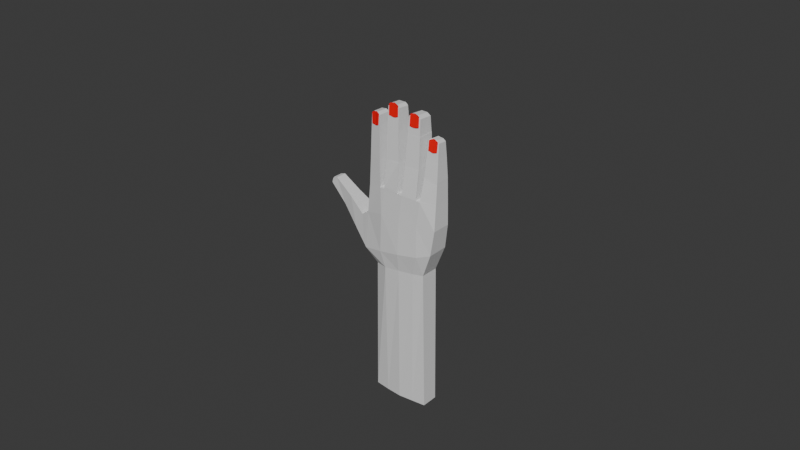 # Source: max-is-hand.blend  (saved by Blender 5.0.119; exported with 4.5.12 LTS)
import bpy
from mathutils import Matrix  # noqa: F401  (used for matrix-valued properties, if any)

bpy.ops.wm.read_factory_settings(use_empty=True)
scene = bpy.context.scene
scene.name = 'Scene'

# ---- collections
col_collection = bpy.data.collections.new('Collection'); scene.collection.children.link(col_collection)
col_wgts_rig = bpy.data.collections.new('WGTS_rig'); col_collection.children.link(col_wgts_rig)
col_wgts_rig.hide_render = True
col_wgts_rig.hide_viewport = True

# ---- materials (node trees are filled in below, after node groups)
mat_material = bpy.data.materials.new('Material')
mat_material.alpha_threshold = 0.0
mat_material.use_backface_culling_lightprobe_volume = False
mat_material.roughness = 0.5
mat_material.line_color = (0.0, 0.0, 0.0, 1.0)
mat_material_001 = bpy.data.materials.new('Material.001')
mat_material_002 = bpy.data.materials.new('Material.002')
mat_material_003 = bpy.data.materials.new('Material.003')
mat_material_004 = bpy.data.materials.new('Material.004')
mat_material_005 = bpy.data.materials.new('Material.005')

# ---- material node trees
mat_material.use_nodes = True; mat_material.node_tree.nodes.clear()
_N = mat_material.node_tree.nodes; _L = mat_material.node_tree.links
n0 = _N.new('ShaderNodeOutputMaterial'); n0.name = 'Material Output'; n0.location = (200, 100)
n1 = _N.new('ShaderNodeBsdfPrincipled'); n1.name = 'Principled BSDF'; n1.location = (-200, 100)
_L.new(n1.outputs[0], n0.inputs[0])
n0.is_active_output = True
mat_material_001.use_nodes = True; mat_material_001.node_tree.nodes.clear()
_N = mat_material_001.node_tree.nodes; _L = mat_material_001.node_tree.links
n0 = _N.new('ShaderNodeBsdfPrincipled'); n0.name = 'Principled BSDF'; n0.location = (-200, 100)
n0.inputs[0].default_value = (1.0, 0.0, 0.006051, 1.0)
n1 = _N.new('ShaderNodeOutputMaterial'); n1.name = 'Material Output'; n1.location = (200, 100)
_L.new(n0.outputs[0], n1.inputs[0])
n1.is_active_output = True
mat_material_002.use_nodes = True; mat_material_002.node_tree.nodes.clear()
_N = mat_material_002.node_tree.nodes; _L = mat_material_002.node_tree.links
n0 = _N.new('ShaderNodeBsdfPrincipled'); n0.name = 'Principled BSDF'; n0.location = (-200, 100)
n0.inputs[0].default_value = (1.0, 0.0, 0.006051, 1.0)
n1 = _N.new('ShaderNodeOutputMaterial'); n1.name = 'Material Output'; n1.location = (200, 100)
_L.new(n0.outputs[0], n1.inputs[0])
n1.is_active_output = True
mat_material_003.use_nodes = True; mat_material_003.node_tree.nodes.clear()
_N = mat_material_003.node_tree.nodes; _L = mat_material_003.node_tree.links
n0 = _N.new('ShaderNodeBsdfPrincipled'); n0.name = 'Principled BSDF'; n0.location = (-200, 100)
n0.inputs[0].default_value = (1.0, 0.0, 0.006051, 1.0)
n1 = _N.new('ShaderNodeOutputMaterial'); n1.name = 'Material Output'; n1.location = (200, 100)
_L.new(n0.outputs[0], n1.inputs[0])
n1.is_active_output = True
mat_material_004.use_nodes = True; mat_material_004.node_tree.nodes.clear()
_N = mat_material_004.node_tree.nodes; _L = mat_material_004.node_tree.links
n0 = _N.new('ShaderNodeBsdfPrincipled'); n0.name = 'Principled BSDF'; n0.location = (-200, 100)
n0.inputs[0].default_value = (1.0, 0.0, 0.006051, 1.0)
n1 = _N.new('ShaderNodeOutputMaterial'); n1.name = 'Material Output'; n1.location = (200, 100)
_L.new(n0.outputs[0], n1.inputs[0])
n1.is_active_output = True
mat_material_005.use_nodes = True; mat_material_005.node_tree.nodes.clear()
_N = mat_material_005.node_tree.nodes; _L = mat_material_005.node_tree.links
n0 = _N.new('ShaderNodeBsdfPrincipled'); n0.name = 'Principled BSDF'; n0.location = (-200, 100)
n0.inputs[0].default_value = (1.0, 0.0, 0.006051, 1.0)
n1 = _N.new('ShaderNodeOutputMaterial'); n1.name = 'Material Output'; n1.location = (200, 100)
_L.new(n0.outputs[0], n1.inputs[0])
n1.is_active_output = True

# ---- world
world_world = bpy.data.worlds.new('World'); scene.world = world_world
world_world.use_nodes = True; world_world.node_tree.nodes.clear()
_N = world_world.node_tree.nodes; _L = world_world.node_tree.links
n0 = _N.new('ShaderNodeOutputWorld'); n0.name = 'World Output'; n0.location = (200, 100)
n1 = _N.new('ShaderNodeBackground'); n1.name = 'Background'; n1.location = (-200, 100)
n1.inputs[0].default_value = (0.05088, 0.05088, 0.05088, 1.0)
_L.new(n1.outputs[0], n0.inputs[0])
n0.is_active_output = True
world_world.color = (0.05088, 0.05088, 0.05088)
world_world.sun_shadow_jitter_overblur = 0.0

# ---- meshes
me_cube = bpy.data.meshes.new('Cube')
me_cube.from_pydata([(1.3, 0.2069, 0.8611), (0.9429, 0.238, -1.096), (1.3, -0.2543, 0.851), (0.9429, -0.2603, -1.096), (-0.7344, 0.2218, 0.8753), (-0.5131, 0.2803, -1.234), (-0.7344, -0.2543, 0.8652), (-0.5131, -0.2493, -1.234), (0.9946, 0.2373, -4.94), (0.9946, -0.22, -4.94), (-0.5748, 0.2373, -4.919), (-0.5748, -0.22, -4.919), (1.209, 0.2505, -0.4171), (-0.8211, -0.3396, -0.8676), (1.214, -0.3334, -0.4255), (-0.8178, 0.3408, -0.8652), (-0.7722, -0.2965, 0.1167), (1.315, 0.204, 0.249), (1.315, -0.3157, 0.249), (-0.7722, 0.3022, 0.1167), (-1.498, 0.2069, 0.3259), (-1.717, 0.203, -0.007648), (-1.717, -0.1053, -0.007648), (-1.498, -0.1583, 0.3259), (-1.006, -0.2488, -0.02786), (-1.194, -0.2427, -0.5176), (-1.194, 0.2913, -0.5176), (-1.006, 0.2913, -0.02786), (-0.1674, 0.3575, -1.192), (-0.1918, -0.3562, 0.9425), (-0.1674, -0.3723, -1.192), (-0.1918, 0.2449, 0.9525), (-0.1751, 0.2908, -4.924), (-0.1751, -0.2736, -4.924), (-0.2723, 0.3561, -0.7437), (-0.2768, -0.4311, -0.7542), (-0.2333, 0.3311, 0.266), (-0.2464, -0.4208, 0.2722), (0.2525, -0.3628, -1.15), (0.3811, 0.2186, 0.9608), (0.2353, -0.3029, -4.93), (0.2839, 0.3626, -0.6419), (0.2982, 0.2532, 0.2694), (0.2525, 0.3938, -1.15), (0.3811, -0.3997, 0.9508), (0.2353, 0.3202, -4.93), (0.2876, -0.4544, -0.658), (0.3099, -0.4239, 0.2687), (0.6578, -0.3125, -1.127), (0.9048, 0.2219, 0.9279), (0.6312, -0.2622, -4.935), (0.8293, 0.3074, -0.5538), (0.8225, 0.2213, 0.2579), (0.6578, 0.3435, -1.127), (0.9048, -0.368, 0.9178), (0.6312, 0.2795, -4.935), (0.8351, -0.4083, -0.569), (0.8182, -0.3878, 0.2538), (0.2292, -0.3957, 0.9525), (0.2292, 0.2146, 0.9626), (-0.3282, -0.3418, 0.9333), (-0.3282, 0.241, 0.9434), (0.7901, -0.3745, 0.9302), (0.7901, 0.2284, 0.9403), (-0.388, 0.2201, 1.639), (-0.388, -0.2908, 1.633), (-0.7321, -0.2141, 1.596), (-0.7321, 0.2107, 1.602), (-0.428, 0.1988, 2.249), (-0.428, -0.2401, 2.246), (-0.7368, -0.1742, 2.223), (-0.7368, 0.1992, 2.226), (-0.1751, -0.2528, 2.503), (-0.1751, 0.1581, 2.506), (0.1575, 0.1565, 2.511), (0.1424, -0.2317, 2.508), (-0.1775, -0.2877, 1.704), (0.1861, 0.201, 1.724), (0.1711, -0.2658, 1.717), (-0.1775, 0.2033, 1.711), (0.441, -0.2518, 2.484), (0.4583, 0.218, 2.486), (0.7818, 0.2143, 2.484), (0.7818, -0.2213, 2.481), (0.4268, 0.2368, 1.715), (0.7907, 0.222, 1.694), (0.7907, -0.27, 1.688), (0.4094, -0.3075, 1.709), (0.9585, 0.1807, 2.03), (1.273, 0.1648, 1.992), (0.9585, -0.1947, 2.027), (1.273, -0.1633, 1.989), (1.292, 0.1923, 1.479), (1.292, -0.2083, 1.472), (0.942, 0.2013, 1.531), (0.942, -0.25, 1.524), (-0.4589, -0.2029, 2.72), (-0.5314, -0.1598, 2.776), (-0.6685, -0.1287, 2.761), (-0.738, -0.1451, 2.68), (-0.6685, 0.1368, 2.754), (-0.738, 0.1615, 2.674), (-0.5314, 0.132, 2.769), (-0.4589, 0.1538, 2.714), (0.1327, -0.2072, 3.037), (0.07975, -0.1915, 3.112), (-0.1053, -0.2047, 3.111), (-0.1581, -0.2275, 3.036), (-0.1053, 0.09626, 3.094), (-0.1581, 0.1161, 3.019), (0.09345, 0.09549, 3.095), (0.1478, 0.1149, 3.021), (0.7704, -0.1964, 2.92), (0.6955, -0.1741, 2.997), (0.5196, -0.1883, 3.004), (0.4609, -0.2232, 2.94), (0.5346, 0.1453, 2.985), (0.4783, 0.1737, 2.921), (0.6955, 0.1468, 2.979), (0.7704, 0.1758, 2.901), (1.262, 0.1246, 2.413), (1.203, 0.1072, 2.475), (1.203, -0.1081, 2.491), (1.262, -0.1273, 2.43), (0.9762, 0.1461, 2.438), (1.049, 0.1205, 2.489), (1.049, -0.1214, 2.506), (0.9762, -0.1506, 2.455), (-2.054, 0.1367, 0.6327), (-1.95, 0.1666, 0.6515), (-2.121, 0.1661, 0.4692), (-2.105, 0.1327, 0.5713), (-2.121, -0.1236, 0.4692), (-2.105, -0.1054, 0.5713), (-1.95, -0.1298, 0.6515), (-2.054, -0.1015, 0.6327), (-0.1335, -0.2203, 2.819), (-0.1326, -0.2465, 2.82), (-0.1318, -0.2091, 3.084), (-0.1309, -0.2384, 3.092), (0.1227, -0.2102, 2.82), (0.1234, -0.2309, 2.821), (0.1175, -0.1994, 3.093), (0.1183, -0.2242, 3.1), (-0.09039, -0.2048, 3.118), (-0.08974, -0.2292, 3.131), (-0.06719, -0.2179, 2.809), (-0.06624, -0.2434, 2.807), (0.001645, -0.2263, 3.152), (-0.001113, -0.2154, 2.793), (0.006123, -0.2023, 3.149), (-0.0001989, -0.2397, 2.79), (0.05576, -0.224, 3.138), (0.05787, -0.2128, 2.8), (0.0551, -0.1996, 3.125), (0.05881, -0.2384, 2.799), (-0.6904, -0.1599, 2.455), (-0.6989, -0.1857, 2.452), (-0.7045, -0.1455, 2.716), (-0.7103, -0.1743, 2.724), (-0.4787, -0.2041, 2.462), (-0.4824, -0.2245, 2.463), (-0.4728, -0.1903, 2.733), (-0.4777, -0.2145, 2.74), (-0.6501, -0.1521, 2.756), (-0.6554, -0.1759, 2.769), (-0.6316, -0.1703, 2.448), (-0.6361, -0.1955, 2.446), (-0.5802, -0.1883, 2.785), (-0.5658, -0.1822, 2.435), (-0.5705, -0.1659, 2.783), (-0.57, -0.2061, 2.433), (-0.5407, -0.2004, 2.775), (-0.53, -0.1931, 2.446), (-0.5354, -0.1766, 2.762), (-0.5345, -0.2184, 2.445), (0.4924, -0.2248, 2.709), (0.4934, -0.2509, 2.711), (0.4981, -0.2076, 2.983), (0.4991, -0.2367, 2.991), (0.738, -0.2147, 2.708), (0.7387, -0.2354, 2.71), (0.7365, -0.1978, 2.973), (0.7374, -0.2224, 2.98), (0.5327, -0.2025, 3.006), (0.5336, -0.2266, 3.02), (0.5289, -0.2225, 2.696), (0.5299, -0.2482, 2.695), (0.606, -0.2232, 3.033), (0.5964, -0.2205, 2.685), (0.6104, -0.1993, 3.029), (0.5973, -0.2448, 2.684), (0.6767, -0.2213, 3.022), (0.6639, -0.2178, 2.695), (0.6758, -0.1972, 3.008), (0.6648, -0.2434, 2.694), (0.9956, -0.1619, 2.206), (0.9965, -0.1866, 2.208), (1.001, -0.1389, 2.455), (1.002, -0.1662, 2.464), (1.228, -0.1525, 2.201), (1.229, -0.1721, 2.203), (1.236, -0.1296, 2.454), (1.237, -0.1527, 2.462), (1.066, -0.1333, 2.486), (1.066, -0.1557, 2.499), (1.064, -0.1601, 2.195), (1.065, -0.1843, 2.194), (1.117, -0.152, 2.518), (1.107, -0.1587, 2.178), (1.121, -0.1296, 2.514), (1.108, -0.1816, 2.177), (1.179, -0.1506, 2.503), (1.167, -0.1559, 2.185), (1.178, -0.1282, 2.489), (1.168, -0.1801, 2.185), (-1.947, 0.1522, 0.2641), (-1.967, 0.152, 0.2471), (-2.117, 0.1457, 0.467), (-2.144, 0.1452, 0.4531), (-1.932, -0.08977, 0.2532), (-1.948, -0.08997, 0.2398), (-2.113, -0.1042, 0.4666), (-2.136, -0.1045, 0.4549), (-2.133, 0.09443, 0.4893), (-2.16, 0.09389, 0.4826), (-1.935, 0.09767, 0.2525), (-1.953, 0.09749, 0.2342), (-2.171, 0.01728, 0.4969), (-1.925, 0.03476, 0.2413), (-2.151, 0.01228, 0.5105), (-1.941, 0.03461, 0.2233), (-2.161, -0.04845, 0.4856), (-1.927, -0.02914, 0.2454), (-2.136, -0.04804, 0.4942), (-1.945, -0.02932, 0.2271), (0.9436, 0.1993, 1.579), (0.9436, -0.2446, 1.573), (1.29, 0.1896, 1.529), (1.29, -0.2039, 1.523), (1.271, -0.1586, 2.047), (1.271, 0.1595, 2.047), (0.9609, 0.1762, 2.083), (0.9609, -0.189, 2.083), (0.4396, -0.2541, 2.451), (0.457, 0.2188, 2.453), (0.7818, 0.2146, 2.45), (0.7818, -0.2233, 2.448), (0.4387, -0.2493, 2.505), (0.7768, -0.2191, 2.502), (0.7768, 0.2109, 2.503), (0.456, 0.2141, 2.506), (0.4279, 0.2361, 1.744), (0.7907, 0.2217, 1.724), (0.7907, -0.2681, 1.717), (0.4106, -0.3055, 1.738), (0.425, 0.236, 1.686), (0.7905, 0.2222, 1.665), (0.7905, -0.2741, 1.659), (0.4083, -0.3112, 1.679), (1.292, 0.1933, 1.439), (1.292, -0.2112, 1.432), (0.9402, 0.2027, 1.492), (0.9402, -0.2577, 1.485), (0.9575, 0.182, 1.998), (0.9575, -0.1983, 1.994), (1.274, 0.1665, 1.959), (1.274, -0.1662, 1.956), (-0.1752, 0.1597, 2.478), (-0.1752, -0.254, 2.475), (0.1585, 0.1581, 2.483), (0.1434, -0.233, 2.48), (-0.1741, -0.2513, 2.535), (0.1418, -0.2303, 2.54), (0.1569, 0.154, 2.542), (-0.1741, 0.1556, 2.537), (-0.1774, -0.2862, 1.737), (0.185, 0.1992, 1.756), (0.1699, -0.2644, 1.75), (-0.1774, 0.2015, 1.744), (-0.1784, -0.2909, 1.669), (0.1882, 0.2017, 1.688), (0.1738, -0.2718, 1.681), (-0.1784, 0.2053, 1.675), (-0.7369, -0.1719, 2.258), (-0.4307, -0.2372, 2.284), (-0.4307, 0.1952, 2.286), (-0.7369, 0.1963, 2.261), (-0.4259, 0.1999, 2.218), (-0.4259, -0.2428, 2.215), (-0.737, -0.1763, 2.189), (-0.737, 0.1998, 2.193), (-0.39, 0.219, 1.67), (-0.39, -0.2882, 1.663), (-0.7319, -0.212, 1.628), (-0.7319, 0.2101, 1.635), (-0.3847, 0.2212, 1.602), (-0.3847, -0.2934, 1.596), (-0.7317, -0.2161, 1.559), (-0.7317, 0.2113, 1.565), (-0.3313, 0.24, 0.9783), (-0.3313, -0.3393, 0.9684), (-0.7347, -0.2523, 0.9005), (-0.7347, 0.2213, 0.9104), (-0.1907, -0.3523, 0.9867), (0.2267, 0.2138, 1.006), (0.2258, -0.3882, 0.9966), (-0.1907, 0.2425, 0.9965), (0.3836, 0.2196, 1.002), (0.7904, 0.228, 0.9808), (0.7904, -0.3688, 0.9709), (0.3827, -0.3946, 0.9923), (1.299, 0.2055, 0.9221), (1.299, -0.2498, 0.9124), (0.9067, 0.2205, 0.9684), (0.9067, -0.3601, 0.9586), (-1.457, -0.1658, 0.2965), (-1.674, -0.1167, -0.05006), (-1.674, 0.2103, -0.05006), (-1.457, 0.2139, 0.2965), (-1.244, -0.2294, -0.4684), (-1.244, 0.2828, -0.4684), (-1.053, 0.2831, 0.006246), (-1.053, -0.2401, 0.006246), (-0.902, -0.3186, -0.7916), (-0.8994, 0.3301, -0.7897), (-0.8229, 0.2998, 0.08532), (-0.8229, -0.2861, 0.08532), (0.946, 0.238, -1.206), (-0.5169, 0.2794, -1.272), (-0.5169, -0.2488, -1.272), (0.946, -0.2595, -1.206), (-0.1686, -0.3703, -1.247), (-0.1686, 0.3562, -1.247), (0.2526, -0.3616, -1.226), (0.2526, 0.3923, -1.226), (0.6583, -0.3115, -1.223), (0.6583, 0.3422, -1.223), (0.9469, 0.238, -1.271), (-0.5179, -0.2483, -1.335), (-0.1687, -0.3686, -1.311), (-0.1687, 0.355, -1.311), (0.2523, -0.3606, -1.29), (0.2523, 0.391, -1.29), (0.6578, -0.3107, -1.287), (0.6578, 0.3411, -1.287), (-0.5179, 0.2787, -1.335), (0.9469, -0.2588, -1.271)], [(47, 58), (42, 47), (36, 37), (52, 57)], [(16, 6, 4, 19), (345, 338, 8, 55), (17, 0, 2, 18), (52, 49, 0, 17), (55, 8, 9, 50), (340, 339, 11, 33), (339, 346, 10, 11), (338, 347, 9, 8), (53, 51, 12, 1), (1, 12, 14, 3), (7, 13, 15, 5), (30, 35, 13, 7), (51, 52, 17, 12), (12, 17, 18, 14), (317, 316, 23, 22), (35, 37, 16, 13), (318, 317, 22, 21), (319, 318, 21, 20), (316, 319, 20, 23), (327, 326, 27, 24), (326, 325, 26, 27), (325, 324, 25, 26), (324, 327, 24, 25), (46, 47, 37, 35), (15, 19, 36, 34), (38, 46, 35, 30), (5, 15, 34, 28), (342, 340, 33, 40), (10, 32, 33, 11), (346, 341, 32, 10), (47, 44, 58, 29, 37), (44, 47, 57, 62), (344, 342, 40, 50), (48, 56, 46, 38), (56, 57, 47, 46), (34, 36, 42, 41), (28, 34, 41, 43), (32, 45, 40, 33), (36, 31, 59, 39, 42), (341, 343, 45, 32), (14, 18, 57, 56), (3, 14, 56, 48), (347, 344, 50, 9), (18, 2, 54, 57), (41, 42, 52, 51), (43, 41, 51, 53), (45, 55, 50, 40), (63, 49, 52), (343, 345, 55, 45), (309, 310, 62, 63), (305, 306, 58, 59), (59, 58, 44, 39), (305, 59, 31, 307), (42, 39, 59), (300, 301, 60, 61), (31, 36, 61), (37, 29, 60), (4, 61, 36, 19), (300, 61, 4, 303), (16, 37, 60, 6), (61, 60, 29, 31), (309, 63, 39, 308), (63, 62, 54, 49), (57, 54, 62), (39, 63, 52, 42), (298, 297, 65, 66), (292, 64, 67, 295), (292, 293, 65, 64), (299, 298, 66, 67), (290, 289, 69, 70), (291, 290, 70, 71), (269, 271, 75, 72), (268, 269, 72, 73), (283, 280, 76, 79), (280, 282, 78, 76), (277, 77, 79, 279), (277, 278, 78, 77), (244, 247, 83, 80), (245, 244, 80, 81), (256, 259, 87, 84), (259, 258, 86, 87), (253, 85, 84, 252), (253, 254, 86, 85), (265, 267, 91, 90), (267, 266, 89, 91), (264, 265, 90, 88), (266, 264, 88, 89), (260, 262, 94, 92), (262, 263, 95, 94), (261, 260, 92, 93), (263, 261, 93, 95), (97, 98, 99, 96), (98, 100, 101, 99), (100, 102, 103, 101), (102, 97, 96, 103), (284, 285, 96, 99), (102, 100, 98, 97), (286, 285, 69, 68), (287, 284, 99, 101), (286, 68, 71, 287), (105, 106, 107, 104), (109, 107, 106, 108), (108, 110, 111, 109), (110, 105, 104, 111), (272, 273, 104, 107), (110, 108, 106, 105), (274, 273, 75, 74), (275, 272, 107, 109), (274, 74, 73, 275), (113, 114, 115, 112), (117, 115, 114, 116), (116, 118, 119, 117), (118, 113, 112, 119), (248, 249, 112, 115), (118, 116, 114, 113), (250, 249, 83, 82), (251, 248, 115, 117), (250, 82, 81, 251), (121, 122, 123, 120), (125, 121, 120, 124), (122, 126, 127, 123), (124, 127, 126, 125), (240, 241, 120, 123), (121, 125, 126, 122), (241, 242, 124, 120), (243, 240, 123, 127), (242, 243, 127, 124), (129, 130, 131, 128), (133, 131, 130, 132), (132, 134, 135, 133), (134, 129, 128, 135), (20, 21, 130, 129), (133, 135, 128, 131), (23, 20, 129, 134), (21, 22, 132, 130), (22, 23, 134, 132), (136, 137, 139, 138), (154, 152, 143, 142), (142, 143, 141, 140), (146, 147, 137, 136), (154, 142, 140, 153), (145, 139, 137, 147), (148, 145, 147, 151), (138, 144, 146, 136), (149, 151, 147, 146), (138, 139, 145, 144), (153, 155, 151, 149), (152, 148, 151, 155), (144, 150, 149, 146), (144, 145, 148, 150), (143, 152, 155, 141), (140, 141, 155, 153), (150, 154, 153, 149), (150, 148, 152, 154), (156, 157, 159, 158), (174, 172, 163, 162), (162, 163, 161, 160), (166, 167, 157, 156), (174, 162, 160, 173), (165, 159, 157, 167), (168, 165, 167, 171), (158, 164, 166, 156), (169, 171, 167, 166), (158, 159, 165, 164), (173, 175, 171, 169), (172, 168, 171, 175), (164, 170, 169, 166), (164, 165, 168, 170), (163, 172, 175, 161), (160, 161, 175, 173), (170, 174, 173, 169), (170, 168, 172, 174), (176, 177, 179, 178), (194, 192, 183, 182), (182, 183, 181, 180), (186, 187, 177, 176), (194, 182, 180, 193), (185, 179, 177, 187), (188, 185, 187, 191), (178, 184, 186, 176), (189, 191, 187, 186), (178, 179, 185, 184), (193, 195, 191, 189), (192, 188, 191, 195), (184, 190, 189, 186), (184, 185, 188, 190), (183, 192, 195, 181), (180, 181, 195, 193), (190, 194, 193, 189), (190, 188, 192, 194), (196, 197, 199, 198), (214, 212, 203, 202), (202, 203, 201, 200), (206, 207, 197, 196), (214, 202, 200, 213), (205, 199, 197, 207), (208, 205, 207, 211), (198, 204, 206, 196), (209, 211, 207, 206), (198, 199, 205, 204), (213, 215, 211, 209), (212, 208, 211, 215), (204, 210, 209, 206), (204, 205, 208, 210), (203, 212, 215, 201), (200, 201, 215, 213), (210, 214, 213, 209), (210, 208, 212, 214), (216, 217, 219, 218), (234, 232, 223, 222), (222, 223, 221, 220), (226, 227, 217, 216), (234, 222, 220, 233), (225, 219, 217, 227), (228, 225, 227, 231), (218, 224, 226, 216), (229, 231, 227, 226), (218, 219, 225, 224), (233, 235, 231, 229), (232, 228, 231, 235), (224, 230, 229, 226), (224, 225, 228, 230), (223, 232, 235, 221), (220, 221, 235, 233), (230, 234, 233, 229), (230, 228, 232, 234), (92, 94, 236, 238), (94, 95, 237, 236), (93, 92, 238, 239), (95, 93, 239, 237), (88, 90, 243, 242), (90, 91, 240, 243), (89, 88, 242, 241), (91, 89, 241, 240), (82, 83, 247, 246), (82, 246, 245, 81), (252, 255, 244, 245), (255, 254, 247, 244), (119, 250, 251, 117), (81, 80, 248, 251), (119, 112, 249, 250), (80, 83, 249, 248), (87, 86, 254, 255), (84, 87, 255, 252), (246, 247, 254, 253), (246, 253, 252, 245), (311, 310, 258, 259), (308, 311, 259, 256), (85, 257, 256, 84), (85, 86, 258, 257), (315, 313, 261, 263), (313, 312, 260, 261), (314, 315, 263, 262), (312, 314, 262, 260), (238, 236, 264, 266), (236, 237, 265, 264), (239, 238, 266, 267), (237, 239, 267, 265), (74, 75, 271, 270), (74, 270, 268, 73), (279, 276, 269, 268), (276, 278, 271, 269), (111, 274, 275, 109), (73, 72, 272, 275), (111, 104, 273, 274), (72, 75, 273, 272), (76, 78, 278, 276), (79, 76, 276, 279), (270, 271, 278, 277), (270, 277, 279, 268), (304, 306, 282, 280), (307, 304, 280, 283), (77, 281, 283, 79), (77, 78, 282, 281), (103, 286, 287, 101), (71, 70, 284, 287), (103, 96, 285, 286), (70, 69, 285, 284), (295, 294, 290, 291), (294, 293, 289, 290), (68, 69, 289, 288), (68, 288, 291, 71), (66, 65, 293, 294), (67, 66, 294, 295), (288, 289, 293, 292), (288, 292, 295, 291), (303, 302, 298, 299), (302, 301, 297, 298), (64, 296, 299, 67), (64, 65, 297, 296), (6, 60, 301, 302), (4, 6, 302, 303), (296, 300, 303, 299), (296, 297, 301, 300), (31, 29, 304, 307), (29, 58, 306, 304), (281, 305, 307, 283), (281, 282, 306, 305), (39, 44, 311, 308), (44, 62, 310, 311), (257, 309, 308, 256), (257, 258, 310, 309), (0, 49, 314, 312), (49, 54, 315, 314), (2, 0, 312, 313), (54, 2, 313, 315), (323, 322, 319, 316), (322, 321, 318, 319), (321, 320, 317, 318), (320, 323, 316, 317), (25, 24, 323, 320), (26, 25, 320, 321), (27, 26, 321, 322), (24, 27, 322, 323), (13, 16, 327, 324), (15, 13, 324, 325), (19, 15, 325, 326), (16, 19, 326, 327), (43, 53, 337, 335), (3, 48, 336, 331), (28, 43, 335, 333), (48, 38, 334, 336), (5, 28, 333, 329), (38, 30, 332, 334), (1, 3, 331, 328), (7, 5, 329, 330), (30, 7, 330, 332), (53, 1, 328, 337), (335, 337, 345, 343), (331, 336, 344, 347), (333, 335, 343, 341), (336, 334, 342, 344), (329, 333, 341, 346), (334, 332, 340, 342), (328, 331, 347, 338), (330, 329, 346, 339), (332, 330, 339, 340), (337, 328, 338, 345)])
me_cube.polygons.foreach_set('material_index', [0, 0, 0, 0, 0, 0, 0, 0, 0, 0, 0, 0, 0, 0, 0, 0, 0, 0, 0, 0, 0, 0, 0, 0, 0, 0, 0, 0, 0, 0, 0, 0, 0, 0, 0, 0, 0, 0, 0, 0, 0, 0, 0, 0, 0, 0, 0, 0, 0, 0, 0, 0, 0, 0, 0, 0, 0, 0, 0, 0, 0, 0, 0, 0, 0, 0, 0, 0, 0, 0, 0, 0, 0, 0, 0, 0, 0, 0, 0, 0, 0, 0, 0, 0, 0, 0, 0, 0, 0, 0, 0, 0, 0, 0, 0, 0, 0, 0, 0, 0, 0, 0, 0, 0, 0, 0, 0, 0, 0, 0, 0, 0, 0, 0, 0, 0, 0, 0, 0, 0, 0, 0, 0, 0, 0, 0, 0, 0, 0, 0, 0, 0, 0, 0, 0, 0, 1, 1, 1, 1, 1, 1, 1, 1, 1, 1, 1, 1, 1, 1, 1, 1, 1, 1, 2, 2, 2, 2, 2, 2, 2, 2, 2, 2, 2, 2, 2, 2, 2, 2, 2, 2, 3, 3, 3, 3, 3, 3, 3, 3, 3, 3, 3, 3, 3, 3, 3, 3, 3, 3, 4, 4, 4, 4, 4, 4, 4, 4, 4, 4, 4, 4, 4, 4, 4, 4, 4, 4, 5, 5, 5, 5, 5, 5, 5, 5, 5, 5, 5, 5, 5, 5, 5, 5, 5, 5, 0, 0, 0, 0, 0, 0, 0, 0, 0, 0, 0, 0, 0, 0, 0, 0, 0, 0, 0, 0, 0, 0, 0, 0, 0, 0, 0, 0, 0, 0, 0, 0, 0, 0, 0, 0, 0, 0, 0, 0, 0, 0, 0, 0, 0, 0, 0, 0, 0, 0, 0, 0, 0, 0, 0, 0, 0, 0, 0, 0, 0, 0, 0, 0, 0, 0, 0, 0, 0, 0, 0, 0, 0, 0, 0, 0, 0, 0, 0, 0, 0, 0, 0, 0, 0, 0, 0, 0, 0, 0, 0, 0, 0, 0, 0, 0, 0, 0, 0, 0, 0, 0, 0, 0, 0, 0, 0, 0, 0, 0, 0, 0])
_uv = me_cube.uv_layers.new(name='UVMap')
_uv.uv.foreach_set('vector', [0.5625, 0.0, 0.625, 0.0, 0.625, 0.25, 0.5625, 0.25, 0.375, 0.4421, 0.375, 0.5, 0.375, 0.5, 0.375, 0.4421, 0.5625, 0.5, 0.625, 0.5, 0.625, 0.75, 0.5625, 0.75, 0.5625, 0.4421, 0.625, 0.4421, 0.625, 0.5, 0.5625, 0.5, 0.3171, 0.5, 0.375, 0.5, 0.375, 0.75, 0.3171, 0.75, 0.375, 0.9363, 0.375, 1.0, 0.375, 1.0, 0.375, 0.9363, 0.375, 0.0, 0.375, 0.25, 0.375, 0.25, 0.375, 0.0, 0.375, 0.5, 0.375, 0.75, 0.375, 0.75, 0.375, 0.5, 0.375, 0.4421, 0.5, 0.4421, 0.5, 0.5, 0.375, 0.5, 0.375, 0.5, 0.5, 0.5, 0.5, 0.75, 0.375, 0.75, 0.375, 0.0, 0.5, 0.0, 0.5, 0.25, 0.375, 0.25, 0.375, 0.9363, 0.5, 0.9363, 0.5, 1.0, 0.375, 1.0, 0.5, 0.4421, 0.5625, 0.4421, 0.5625, 0.5, 0.5, 0.5, 0.5, 0.5, 0.5625, 0.5, 0.5625, 0.75, 0.5, 0.75, 0.5, 1.0, 0.5625, 1.0, 0.5625, 1.0, 0.5, 1.0, 0.5, 0.9363, 0.5625, 0.9363, 0.5625, 1.0, 0.5, 1.0, 0.5, 0.25, 0.5, 0.0, 0.5, 0.0, 0.5, 0.25, 0.5625, 0.25, 0.5, 0.25, 0.5, 0.25, 0.5625, 0.25, 0.5625, 0.0, 0.5625, 0.25, 0.5625, 0.25, 0.5625, 0.0, 0.5625, 0.0, 0.5625, 0.25, 0.5625, 0.25, 0.5625, 0.0, 0.5625, 0.25, 0.5, 0.25, 0.5, 0.25, 0.5625, 0.25, 0.5, 0.25, 0.5, 0.0, 0.5, 0.0, 0.5, 0.25, 0.5, 1.0, 0.5625, 1.0, 0.5625, 1.0, 0.5, 1.0, 0.5, 0.871, 0.5625, 0.871, 0.5625, 0.9363, 0.5, 0.9363, 0.5, 0.25, 0.5625, 0.25, 0.5625, 0.3137, 0.5, 0.3137, 0.375, 0.871, 0.5, 0.871, 0.5, 0.9363, 0.375, 0.9363, 0.375, 0.25, 0.5, 0.25, 0.5, 0.3137, 0.375, 0.3137, 0.375, 0.871, 0.375, 0.9363, 0.375, 0.9363, 0.375, 0.871, 0.125, 0.5, 0.1887, 0.5, 0.1887, 0.75, 0.125, 0.75, 0.375, 0.25, 0.375, 0.3137, 0.375, 0.3137, 0.375, 0.25, 0.5625, 0.871, 0.625, 0.871, 0.625, 0.878, 0.625, 0.9363, 0.5625, 0.9363, 0.625, 0.871, 0.5625, 0.871, 0.5625, 0.8181, 0.625, 0.816, 0.375, 0.8079, 0.375, 0.871, 0.375, 0.871, 0.375, 0.8079, 0.375, 0.8079, 0.5, 0.8079, 0.5, 0.871, 0.375, 0.871, 0.5, 0.8079, 0.5625, 0.8181, 0.5625, 0.871, 0.5, 0.871, 0.5, 0.3137, 0.5625, 0.3137, 0.5625, 0.379, 0.5, 0.379, 0.375, 0.3137, 0.5, 0.3137, 0.5, 0.379, 0.375, 0.379, 0.1887, 0.5, 0.254, 0.5, 0.254, 0.75, 0.1887, 0.75, 0.5625, 0.3137, 0.625, 0.3137, 0.625, 0.372, 0.625, 0.379, 0.5625, 0.379, 0.375, 0.3137, 0.375, 0.379, 0.375, 0.379, 0.375, 0.3137, 0.5, 0.75, 0.5625, 0.75, 0.5625, 0.8181, 0.5, 0.8079, 0.375, 0.75, 0.5, 0.75, 0.5, 0.8079, 0.375, 0.8079, 0.375, 0.75, 0.375, 0.8079, 0.375, 0.8079, 0.375, 0.75, 0.5625, 0.75, 0.625, 0.75, 0.625, 0.8079, 0.5625, 0.8181, 0.5, 0.379, 0.5625, 0.379, 0.5625, 0.4421, 0.5, 0.4421, 0.375, 0.379, 0.5, 0.379, 0.5, 0.4421, 0.375, 0.4421, 0.254, 0.5, 0.3171, 0.5, 0.3171, 0.75, 0.254, 0.75, 0.0, 0.0, 0.625, 0.4421, 0.5625, 0.4421, 0.375, 0.379, 0.375, 0.4421, 0.375, 0.4421, 0.375, 0.379, 0.01327, 0.009716, 0.01327, 0.01457, 0.0, 0.0, 0.0, 0.0, 0.0147, 0.009851, 0.0147, 0.01478, 0.0, 0.0, 0.0, 0.0, 0.0, 0.0, 0.0, 0.0, 0.625, 0.871, 0.746, 0.5, 0.0147, 0.009851, 0.0, 0.0, 0.625, 0.3137, 0.6287, 0.3173, 0.0, 0.0, 0.625, 0.379, 0.625, 0.372, 0.01398, 0.008618, 0.01398, 0.01293, 0.0, 0.0, 0.0, 0.0, 0.8113, 0.5, 0.5625, 0.3137, 0.0, 0.0, 0.5625, 0.9363, 0.8113, 0.75, 0.0, 0.0, 0.625, 0.25, 0.0, 0.0, 0.5625, 0.3137, 0.5625, 0.25, 0.01398, 0.008618, 0.0, 0.0, 0.625, 0.25, 0.625, 0.25, 0.5625, 1.0, 0.5625, 0.9363, 0.0, 0.0, 0.625, 0.0, 0.0, 0.0, 0.0, 0.0, 0.8113, 0.75, 0.8113, 0.5, 0.01327, 0.009716, 0.0, 0.0, 0.625, 0.379, 0.6274, 0.3814, 0.0, 0.0, 0.0, 0.0, 0.625, 0.8079, 0.6829, 0.5, 0.5625, 0.8181, 0.625, 0.8079, 0.625, 0.816, 0.0, 0.0, 0.0, 0.0, 0.0, 0.0, 0.0, 0.0, 0.625, 0.0, 0.2711, 0.2506, 0.2858, 0.2642, 0.625, 0.0, 0.3005, 0.1852, 0.2858, 0.1761, 0.625, 0.25, 0.625, 0.25, 0.3005, 0.1852, 0.3005, 0.2777, 0.2858, 0.2642, 0.2858, 0.1761, 0.625, 0.25, 0.625, 0.0, 0.625, 0.0, 0.625, 0.25, 0.625, 0.0, 0.557, 0.5149, 0.5719, 0.5286, 0.625, 0.0, 0.625, 0.25, 0.625, 0.0, 0.625, 0.0, 0.625, 0.25, 0.8113, 0.75, 0.5191, 0.5219, 0.5288, 0.5317, 0.8113, 0.75, 0.8113, 0.5, 0.8113, 0.75, 0.8113, 0.75, 0.8113, 0.5, 0.8113, 0.5, 0.8113, 0.75, 0.8113, 0.75, 0.8113, 0.5, 0.8113, 0.75, 0.2428, 0.2441, 0.2547, 0.256, 0.8113, 0.75, 0.266, 0.1783, 0.2547, 0.1707, 0.6886, 0.3773, 0.6914, 0.3801, 0.266, 0.1783, 0.266, 0.2674, 0.2547, 0.256, 0.2547, 0.1707, 0.7148, 0.7811, 0.5072, 0.557, 0.5189, 0.5699, 0.7169, 0.779, 0.746, 0.5, 0.7148, 0.7811, 0.7169, 0.779, 0.746, 0.5, 0.746, 0.5, 0.6662, 0.8297, 0.6679, 0.828, 0.746, 0.5, 0.6662, 0.8297, 0.2328, 0.2557, 0.2423, 0.2661, 0.6679, 0.828, 0.2526, 0.185, 0.2423, 0.1774, 0.6679, 0.422, 0.6697, 0.4238, 0.2526, 0.185, 0.2526, 0.2774, 0.2423, 0.2661, 0.2423, 0.1774, 0.625, 0.8079, 0.625, 0.75, 0.625, 0.75, 0.625, 0.8079, 0.625, 0.75, 0.625, 0.5, 0.625, 0.5, 0.625, 0.75, 0.6829, 0.5, 0.6829, 0.75, 0.6829, 0.75, 0.6829, 0.5, 0.625, 0.5, 0.625, 0.4421, 0.625, 0.4421, 0.625, 0.5, 0.625, 0.5, 0.625, 0.4421, 0.625, 0.4421, 0.625, 0.5, 0.6829, 0.5, 0.6829, 0.75, 0.6829, 0.75, 0.6829, 0.5, 0.625, 0.75, 0.625, 0.5, 0.625, 0.5, 0.625, 0.75, 0.625, 0.8079, 0.625, 0.75, 0.625, 0.75, 0.625, 0.8079, 0.8258, 0.7331, 0.8606, 0.7324, 0.875, 0.75, 0.7895, 0.7298, 0.8606, 0.7324, 0.8606, 0.5157, 0.875, 0.5, 0.875, 0.75, 0.8606, 0.5157, 0.8258, 0.515, 0.7896, 0.4865, 0.875, 0.5, 0.8258, 0.515, 0.8258, 0.7331, 0.7895, 0.7298, 0.7896, 0.4865, 0.625, 0.0, 0.5889, 0.5443, 0.7895, 0.7298, 0.625, 0.0, 0.8258, 0.515, 0.8606, 0.5157, 0.8606, 0.7324, 0.8258, 0.7331, 0.5889, 0.3629, 0.5889, 0.5443, 0.5719, 0.5286, 0.5719, 0.3524, 0.625, 0.25, 0.625, 0.0, 0.625, 0.0, 0.625, 0.25, 0.5889, 0.3629, 0.5719, 0.3524, 0.625, 0.25, 0.625, 0.25, 0.7574, 0.7373, 0.7999, 0.7377, 0.8113, 0.75, 0.7272, 0.7311, 0.8089, 0.4976, 0.8113, 0.75, 0.7999, 0.7377, 0.8004, 0.5121, 0.8004, 0.5121, 0.7569, 0.5124, 0.7271, 0.4873, 0.8089, 0.4976, 0.7569, 0.5124, 0.7574, 0.7373, 0.7272, 0.7311, 0.7271, 0.4873, 0.8113, 0.75, 0.5407, 0.5436, 0.7272, 0.7311, 0.8113, 0.75, 0.7569, 0.5124, 0.8004, 0.5121, 0.7999, 0.7377, 0.7574, 0.7373, 0.5407, 0.3624, 0.5407, 0.5436, 0.5288, 0.5317, 0.5288, 0.3545, 0.8112, 0.4999, 0.8113, 0.75, 0.8113, 0.75, 0.8089, 0.4976, 0.5407, 0.3624, 0.5288, 0.3545, 0.7571, 0.4458, 0.7602, 0.4489, 0.6974, 0.7341, 0.7314, 0.7344, 0.742, 0.754, 0.66, 0.7249, 0.744, 0.498, 0.742, 0.754, 0.7314, 0.7344, 0.7308, 0.5152, 0.7308, 0.5152, 0.6981, 0.5155, 0.6599, 0.4831, 0.744, 0.498, 0.6981, 0.5155, 0.6974, 0.7341, 0.66, 0.7249, 0.6599, 0.4831, 0.7191, 0.7769, 0.5311, 0.5833, 0.66, 0.7249, 0.742, 0.754, 0.6981, 0.5155, 0.7308, 0.5152, 0.7314, 0.7344, 0.6974, 0.7341, 0.5311, 0.3889, 0.5311, 0.5833, 0.5189, 0.5699, 0.5189, 0.38, 0.7458, 0.4998, 0.7191, 0.7769, 0.742, 0.754, 0.744, 0.498, 0.5311, 0.3889, 0.5189, 0.38, 0.7169, 0.471, 0.7193, 0.4733, 0.6365, 0.517, 0.6365, 0.733, 0.625, 0.75, 0.625, 0.5, 0.6714, 0.516, 0.6365, 0.517, 0.625, 0.5, 0.6828, 0.5, 0.6365, 0.733, 0.6714, 0.734, 0.6829, 0.75, 0.625, 0.75, 0.6828, 0.5, 0.6829, 0.75, 0.6714, 0.734, 0.6714, 0.516, 0.625, 0.75, 0.625, 0.5, 0.625, 0.5, 0.625, 0.75, 0.6365, 0.517, 0.6714, 0.516, 0.6714, 0.734, 0.6365, 0.733, 0.625, 0.5, 0.625, 0.4421, 0.625, 0.4421, 0.625, 0.5, 0.625, 0.8079, 0.625, 0.75, 0.625, 0.75, 0.625, 0.8079, 0.6829, 0.5, 0.6829, 0.75, 0.6829, 0.75, 0.6828, 0.5, 0.5625, 0.25, 0.5, 0.25, 0.5194, 0.2287, 0.5431, 0.2287, 0.5194, 0.02133, 0.5194, 0.2287, 0.5, 0.25, 0.5, 0.0, 0.5, 0.0, 0.5624, 0.0, 0.5431, 0.02133, 0.5194, 0.02133, 0.5624, 0.0, 0.5625, 0.25, 0.5431, 0.2287, 0.5431, 0.02133, 0.5625, 0.25, 0.5, 0.25, 0.5, 0.25, 0.5625, 0.25, 0.5194, 0.02133, 0.5431, 0.02133, 0.5431, 0.2287, 0.5194, 0.2287, 0.5625, 0.0, 0.5625, 0.25, 0.5625, 0.25, 0.5624, 0.0, 0.5, 0.25, 0.5, 0.0, 0.5, 0.0, 0.5, 0.25, 0.5, 1.0, 0.5625, 1.0, 0.5625, 1.0, 0.5, 1.0, 0.375, 0.0, 0.625, 0.0, 0.625, 0.25, 0.375, 0.25, 0.375, 0.4438, 0.625, 0.4438, 0.5864, 0.5, 0.375, 0.5, 0.375, 0.5, 0.5864, 0.5, 0.5733, 0.75, 0.375, 0.75, 0.375, 0.9457, 0.625, 0.9457, 0.625, 1.0, 0.375, 1.0, 0.3188, 0.5, 0.375, 0.5, 0.375, 0.75, 0.3188, 0.75, 0.8207, 0.5, 0.875, 0.5, 0.875, 0.75, 0.8207, 0.75, 0.7712, 0.5, 0.8207, 0.5, 0.8207, 0.75, 0.7475, 0.75, 0.125, 0.5, 0.1793, 0.5, 0.1793, 0.75, 0.125, 0.75, 0.375, 0.8725, 0.625, 0.8725, 0.625, 0.9457, 0.375, 0.9457, 0.375, 0.25, 0.625, 0.25, 0.625, 0.3043, 0.375, 0.3043, 0.375, 0.8062, 0.625, 0.8062, 0.625, 0.8725, 0.375, 0.8725, 0.6812, 0.5, 0.7712, 0.5, 0.7475, 0.75, 0.6812, 0.75, 0.1793, 0.5, 0.2525, 0.5, 0.2525, 0.75, 0.1793, 0.75, 0.375, 0.3043, 0.625, 0.3043, 0.625, 0.3538, 0.375, 0.3775, 0.5864, 0.5, 0.6812, 0.5, 0.6812, 0.75, 0.5733, 0.75, 0.375, 0.75, 0.5733, 0.75, 0.625, 0.8062, 0.375, 0.8062, 0.2525, 0.5, 0.3188, 0.5, 0.3188, 0.75, 0.2525, 0.75, 0.375, 0.3775, 0.625, 0.3538, 0.625, 0.4438, 0.375, 0.4438, 0.375, 0.0, 0.625, 0.0, 0.625, 0.25, 0.375, 0.25, 0.375, 0.4438, 0.625, 0.4438, 0.5864, 0.5, 0.375, 0.5, 0.375, 0.5, 0.5864, 0.5, 0.5733, 0.75, 0.375, 0.75, 0.375, 0.9457, 0.625, 0.9457, 0.625, 1.0, 0.375, 1.0, 0.3188, 0.5, 0.375, 0.5, 0.375, 0.75, 0.3188, 0.75, 0.8207, 0.5, 0.875, 0.5, 0.875, 0.75, 0.8207, 0.75, 0.7712, 0.5, 0.8207, 0.5, 0.8207, 0.75, 0.7475, 0.75, 0.125, 0.5, 0.1793, 0.5, 0.1793, 0.75, 0.125, 0.75, 0.375, 0.8725, 0.625, 0.8725, 0.625, 0.9457, 0.375, 0.9457, 0.375, 0.25, 0.625, 0.25, 0.625, 0.3043, 0.375, 0.3043, 0.375, 0.8062, 0.625, 0.8062, 0.625, 0.8725, 0.375, 0.8725, 0.6812, 0.5, 0.7712, 0.5, 0.7475, 0.75, 0.6812, 0.75, 0.1793, 0.5, 0.2525, 0.5, 0.2525, 0.75, 0.1793, 0.75, 0.375, 0.3043, 0.625, 0.3043, 0.625, 0.3538, 0.375, 0.3775, 0.5864, 0.5, 0.6812, 0.5, 0.6812, 0.75, 0.5733, 0.75, 0.375, 0.75, 0.5733, 0.75, 0.625, 0.8062, 0.375, 0.8062, 0.2525, 0.5, 0.3188, 0.5, 0.3188, 0.75, 0.2525, 0.75, 0.375, 0.3775, 0.625, 0.3538, 0.625, 0.4438, 0.375, 0.4438, 0.375, 0.0, 0.625, 0.0, 0.625, 0.25, 0.375, 0.25, 0.375, 0.4438, 0.625, 0.4438, 0.5864, 0.5, 0.375, 0.5, 0.375, 0.5, 0.5864, 0.5, 0.5733, 0.75, 0.375, 0.75, 0.375, 0.9457, 0.625, 0.9457, 0.625, 1.0, 0.375, 1.0, 0.3188, 0.5, 0.375, 0.5, 0.375, 0.75, 0.3188, 0.75, 0.8207, 0.5, 0.875, 0.5, 0.875, 0.75, 0.8207, 0.75, 0.7712, 0.5, 0.8207, 0.5, 0.8207, 0.75, 0.7475, 0.75, 0.125, 0.5, 0.1793, 0.5, 0.1793, 0.75, 0.125, 0.75, 0.375, 0.8725, 0.625, 0.8725, 0.625, 0.9457, 0.375, 0.9457, 0.375, 0.25, 0.625, 0.25, 0.625, 0.3043, 0.375, 0.3043, 0.375, 0.8062, 0.625, 0.8062, 0.625, 0.8725, 0.375, 0.8725, 0.6812, 0.5, 0.7712, 0.5, 0.7475, 0.75, 0.6812, 0.75, 0.1793, 0.5, 0.2525, 0.5, 0.2525, 0.75, 0.1793, 0.75, 0.375, 0.3043, 0.625, 0.3043, 0.625, 0.3538, 0.375, 0.3775, 0.5864, 0.5, 0.6812, 0.5, 0.6812, 0.75, 0.5733, 0.75, 0.375, 0.75, 0.5733, 0.75, 0.625, 0.8062, 0.375, 0.8062, 0.2525, 0.5, 0.3188, 0.5, 0.3188, 0.75, 0.2525, 0.75, 0.375, 0.3775, 0.625, 0.3538, 0.625, 0.4438, 0.375, 0.4438, 0.375, 0.0, 0.625, 0.0, 0.625, 0.25, 0.375, 0.25, 0.375, 0.4438, 0.625, 0.4438, 0.5864, 0.5, 0.375, 0.5, 0.375, 0.5, 0.5864, 0.5, 0.5733, 0.75, 0.375, 0.75, 0.375, 0.9457, 0.625, 0.9457, 0.625, 1.0, 0.375, 1.0, 0.3188, 0.5, 0.375, 0.5, 0.375, 0.75, 0.3188, 0.75, 0.8207, 0.5, 0.875, 0.5, 0.875, 0.75, 0.8207, 0.75, 0.7712, 0.5, 0.8207, 0.5, 0.8207, 0.75, 0.7475, 0.75, 0.125, 0.5, 0.1793, 0.5, 0.1793, 0.75, 0.125, 0.75, 0.375, 0.8725, 0.625, 0.8725, 0.625, 0.9457, 0.375, 0.9457, 0.375, 0.25, 0.625, 0.25, 0.625, 0.3043, 0.375, 0.3043, 0.375, 0.8062, 0.625, 0.8062, 0.625, 0.8725, 0.375, 0.8725, 0.6812, 0.5, 0.7712, 0.5, 0.7475, 0.75, 0.6812, 0.75, 0.1793, 0.5, 0.2525, 0.5, 0.2525, 0.75, 0.1793, 0.75, 0.375, 0.3043, 0.625, 0.3043, 0.625, 0.3538, 0.375, 0.3775, 0.5864, 0.5, 0.6812, 0.5, 0.6812, 0.75, 0.5733, 0.75, 0.375, 0.75, 0.5733, 0.75, 0.625, 0.8062, 0.375, 0.8062, 0.2525, 0.5, 0.3188, 0.5, 0.3188, 0.75, 0.2525, 0.75, 0.375, 0.3775, 0.625, 0.3538, 0.625, 0.4438, 0.375, 0.4438, 0.375, 0.0, 0.625, 0.0, 0.625, 0.25, 0.375, 0.25, 0.375, 0.4438, 0.625, 0.4438, 0.5864, 0.5, 0.375, 0.5, 0.375, 0.5, 0.5864, 0.5, 0.5733, 0.75, 0.375, 0.75, 0.375, 0.9457, 0.625, 0.9457, 0.625, 1.0, 0.375, 1.0, 0.3188, 0.5, 0.375, 0.5, 0.375, 0.75, 0.3188, 0.75, 0.8207, 0.5, 0.875, 0.5, 0.875, 0.75, 0.8207, 0.75, 0.7712, 0.5, 0.8207, 0.5, 0.8207, 0.75, 0.7475, 0.75, 0.125, 0.5, 0.1793, 0.5, 0.1793, 0.75, 0.125, 0.75, 0.375, 0.8725, 0.625, 0.8725, 0.625, 0.9457, 0.375, 0.9457, 0.375, 0.25, 0.625, 0.25, 0.625, 0.3043, 0.375, 0.3043, 0.375, 0.8062, 0.625, 0.8062, 0.625, 0.8725, 0.375, 0.8725, 0.6812, 0.5, 0.7712, 0.5, 0.7475, 0.75, 0.6812, 0.75, 0.1793, 0.5, 0.2525, 0.5, 0.2525, 0.75, 0.1793, 0.75, 0.375, 0.3043, 0.625, 0.3043, 0.625, 0.3538, 0.375, 0.3775, 0.5864, 0.5, 0.6812, 0.5, 0.6812, 0.75, 0.5733, 0.75, 0.375, 0.75, 0.5733, 0.75, 0.625, 0.8062, 0.375, 0.8062, 0.2525, 0.5, 0.3188, 0.5, 0.3188, 0.75, 0.2525, 0.75, 0.375, 0.3775, 0.625, 0.3538, 0.625, 0.4438, 0.375, 0.4438, 0.625, 0.5, 0.625, 0.4421, 0.625, 0.4421, 0.625, 0.5, 0.6829, 0.5, 0.6829, 0.75, 0.6829, 0.75, 0.6829, 0.5, 0.625, 0.75, 0.625, 0.5, 0.625, 0.5, 0.625, 0.75, 0.625, 0.8079, 0.625, 0.75, 0.625, 0.75, 0.625, 0.8079, 0.6829, 0.5, 0.6829, 0.75, 0.6829, 0.75, 0.6829, 0.5, 0.625, 0.8079, 0.625, 0.75, 0.625, 0.75, 0.625, 0.8079, 0.625, 0.5, 0.625, 0.4421, 0.625, 0.4421, 0.625, 0.5, 0.625, 0.75, 0.625, 0.5, 0.625, 0.5, 0.625, 0.75, 0.5189, 0.38, 0.5189, 0.5699, 0.5072, 0.557, 0.5072, 0.3713, 0.5189, 0.38, 0.5072, 0.3713, 0.7148, 0.4689, 0.7169, 0.471, 0.746, 0.5, 0.6697, 0.8262, 0.7148, 0.7811, 0.746, 0.5, 0.6697, 0.8262, 0.2526, 0.2774, 0.5072, 0.557, 0.7148, 0.7811, 0.6599, 0.4831, 0.5311, 0.3889, 0.7193, 0.4733, 0.744, 0.498, 0.746, 0.5, 0.7169, 0.779, 0.7191, 0.7769, 0.7458, 0.4998, 0.6599, 0.4831, 0.66, 0.7249, 0.5311, 0.5833, 0.5311, 0.3889, 0.7169, 0.779, 0.5189, 0.5699, 0.5311, 0.5833, 0.7191, 0.7769, 0.6679, 0.828, 0.2423, 0.2661, 0.2526, 0.2774, 0.6697, 0.8262, 0.746, 0.5, 0.6679, 0.828, 0.6697, 0.8262, 0.746, 0.5, 0.5072, 0.3713, 0.5072, 0.557, 0.2526, 0.2774, 0.2526, 0.185, 0.5072, 0.3713, 0.2526, 0.185, 0.6697, 0.4238, 0.7148, 0.4689, 0.6274, 0.8686, 0.01327, 0.01457, 0.2328, 0.2557, 0.6662, 0.8297, 0.746, 0.5, 0.6274, 0.8686, 0.6662, 0.8297, 0.746, 0.5, 0.2423, 0.1774, 0.2328, 0.1705, 0.6662, 0.4203, 0.6679, 0.422, 0.2423, 0.1774, 0.2423, 0.2661, 0.2328, 0.2557, 0.2328, 0.1705, 0.625, 0.8079, 0.625, 0.75, 0.625, 0.75, 0.625, 0.8079, 0.625, 0.75, 0.625, 0.5, 0.625, 0.5, 0.625, 0.75, 0.6829, 0.5, 0.6829, 0.75, 0.6829, 0.75, 0.6829, 0.5, 0.625, 0.5, 0.625, 0.4421, 0.625, 0.4421, 0.625, 0.5, 0.625, 0.5, 0.625, 0.4421, 0.625, 0.4421, 0.625, 0.5, 0.6829, 0.5, 0.6829, 0.75, 0.6829, 0.75, 0.6829, 0.5, 0.625, 0.75, 0.625, 0.5, 0.625, 0.5, 0.625, 0.75, 0.625, 0.8079, 0.625, 0.75, 0.625, 0.75, 0.625, 0.8079, 0.5288, 0.3545, 0.5288, 0.5317, 0.5191, 0.5219, 0.5191, 0.3479, 0.5288, 0.3545, 0.5191, 0.3479, 0.7547, 0.4433, 0.7571, 0.4458, 0.8113, 0.5, 0.8113, 0.75, 0.8113, 0.75, 0.8113, 0.5, 0.8113, 0.75, 0.266, 0.2674, 0.5191, 0.5219, 0.8113, 0.75, 0.7271, 0.4873, 0.5407, 0.3624, 0.7602, 0.4489, 0.8089, 0.4976, 0.8113, 0.5, 0.8113, 0.75, 0.8113, 0.75, 0.8112, 0.4999, 0.7271, 0.4873, 0.7272, 0.7311, 0.5407, 0.5436, 0.5407, 0.3624, 0.8113, 0.75, 0.5288, 0.5317, 0.5407, 0.5436, 0.8113, 0.75, 0.8113, 0.75, 0.2547, 0.256, 0.266, 0.2674, 0.8113, 0.75, 0.8113, 0.5, 0.8113, 0.75, 0.8113, 0.75, 0.8113, 0.5, 0.5191, 0.3479, 0.5191, 0.5219, 0.266, 0.2674, 0.266, 0.1783, 0.5191, 0.3479, 0.266, 0.1783, 0.6914, 0.3801, 0.7547, 0.4433, 0.8113, 0.75, 0.0147, 0.01478, 0.2428, 0.2441, 0.8113, 0.75, 0.8113, 0.5, 0.8113, 0.75, 0.8113, 0.75, 0.8113, 0.5, 0.2547, 0.1707, 0.2428, 0.1628, 0.6856, 0.3743, 0.6886, 0.3773, 0.2547, 0.1707, 0.2547, 0.256, 0.2428, 0.2441, 0.2428, 0.1628, 0.7896, 0.4865, 0.5889, 0.3629, 0.625, 0.25, 0.625, 0.25, 0.625, 0.25, 0.625, 0.0, 0.625, 0.0, 0.625, 0.25, 0.7896, 0.4865, 0.7895, 0.7298, 0.5889, 0.5443, 0.5889, 0.3629, 0.625, 0.0, 0.5719, 0.5286, 0.5889, 0.5443, 0.625, 0.0, 0.625, 0.25, 0.625, 0.0, 0.625, 0.0, 0.625, 0.25, 0.625, 0.0, 0.3005, 0.2777, 0.557, 0.5149, 0.625, 0.0, 0.5719, 0.3524, 0.5719, 0.5286, 0.557, 0.5149, 0.557, 0.3432, 0.5719, 0.3524, 0.557, 0.3432, 0.625, 0.25, 0.625, 0.25, 0.625, 0.0, 0.2858, 0.2642, 0.3005, 0.2777, 0.625, 0.0, 0.625, 0.25, 0.625, 0.0, 0.625, 0.0, 0.625, 0.25, 0.557, 0.3432, 0.557, 0.5149, 0.3005, 0.2777, 0.3005, 0.1852, 0.557, 0.3432, 0.3005, 0.1852, 0.625, 0.25, 0.625, 0.25, 0.625, 0.25, 0.625, 0.0, 0.625, 0.0, 0.625, 0.25, 0.625, 0.0, 0.01398, 0.01293, 0.2711, 0.2506, 0.625, 0.0, 0.2858, 0.1761, 0.2711, 0.1671, 0.625, 0.25, 0.625, 0.25, 0.2858, 0.1761, 0.2858, 0.2642, 0.2711, 0.2506, 0.2711, 0.1671, 0.625, 0.0, 0.0, 0.0, 0.01398, 0.01293, 0.625, 0.0, 0.625, 0.25, 0.625, 0.0, 0.625, 0.0, 0.625, 0.25, 0.2711, 0.1671, 0.01398, 0.008618, 0.625, 0.25, 0.625, 0.25, 0.2711, 0.1671, 0.2711, 0.2506, 0.01398, 0.01293, 0.01398, 0.008618, 0.8113, 0.5, 0.8113, 0.75, 0.8113, 0.75, 0.8113, 0.5, 0.8113, 0.75, 0.0, 0.0, 0.0147, 0.01478, 0.8113, 0.75, 0.2428, 0.1628, 0.0147, 0.009851, 0.6287, 0.3173, 0.6856, 0.3743, 0.2428, 0.1628, 0.2428, 0.2441, 0.0147, 0.01478, 0.0147, 0.009851, 0.746, 0.5, 0.625, 0.871, 0.6274, 0.8686, 0.746, 0.5, 0.625, 0.871, 0.0, 0.0, 0.01327, 0.01457, 0.6274, 0.8686, 0.2328, 0.1705, 0.01327, 0.009716, 0.6274, 0.3814, 0.6662, 0.4203, 0.2328, 0.1705, 0.2328, 0.2557, 0.01327, 0.01457, 0.01327, 0.009716, 0.625, 0.5, 0.625, 0.4421, 0.625, 0.4421, 0.625, 0.5, 0.6829, 0.5, 0.6829, 0.75, 0.6829, 0.75, 0.6829, 0.5, 0.625, 0.75, 0.625, 0.5, 0.625, 0.5, 0.625, 0.75, 0.625, 0.8079, 0.625, 0.75, 0.625, 0.75, 0.625, 0.8079, 0.5625, 0.0, 0.5625, 0.25, 0.5625, 0.25, 0.5625, 0.0, 0.5625, 0.25, 0.5, 0.25, 0.5, 0.25, 0.5625, 0.25, 0.5, 0.25, 0.5, 0.0, 0.5, 0.0, 0.5, 0.25, 0.5, 1.0, 0.5625, 1.0, 0.5625, 1.0, 0.5, 1.0, 0.5, 1.0, 0.5625, 1.0, 0.5625, 1.0, 0.5, 1.0, 0.5, 0.25, 0.5, 0.0, 0.5, 0.0, 0.5, 0.25, 0.5625, 0.25, 0.5, 0.25, 0.5, 0.25, 0.5625, 0.25, 0.5625, 0.0, 0.5625, 0.25, 0.5625, 0.25, 0.5625, 0.0, 0.5, 1.0, 0.5625, 1.0, 0.5625, 1.0, 0.5, 1.0, 0.5, 0.25, 0.5, 0.0, 0.5, 0.0, 0.5, 0.25, 0.5625, 0.25, 0.5, 0.25, 0.5, 0.25, 0.5625, 0.25, 0.5625, 0.0, 0.5625, 0.25, 0.5625, 0.25, 0.5625, 0.0, 0.375, 0.379, 0.375, 0.4421, 0.375, 0.4421, 0.375, 0.379, 0.375, 0.75, 0.375, 0.8079, 0.375, 0.8079, 0.375, 0.75, 0.375, 0.3137, 0.375, 0.379, 0.375, 0.379, 0.375, 0.3137, 0.375, 0.8079, 0.375, 0.871, 0.375, 0.871, 0.375, 0.8079, 0.375, 0.25, 0.375, 0.3137, 0.375, 0.3137, 0.375, 0.25, 0.375, 0.871, 0.375, 0.9363, 0.375, 0.9363, 0.375, 0.871, 0.375, 0.5, 0.375, 0.75, 0.375, 0.75, 0.375, 0.5, 0.375, 0.0, 0.375, 0.25, 0.375, 0.25, 0.375, 0.0, 0.375, 0.9363, 0.375, 1.0, 0.375, 1.0, 0.375, 0.9363, 0.375, 0.4421, 0.375, 0.5, 0.375, 0.5, 0.375, 0.4421, 0.375, 0.379, 0.375, 0.4421, 0.375, 0.4421, 0.375, 0.379, 0.375, 0.75, 0.375, 0.8079, 0.375, 0.8079, 0.375, 0.75, 0.375, 0.3137, 0.375, 0.379, 0.375, 0.379, 0.375, 0.3137, 0.375, 0.8079, 0.375, 0.871, 0.375, 0.871, 0.375, 0.8079, 0.375, 0.25, 0.375, 0.3137, 0.375, 0.3137, 0.375, 0.25, 0.375, 0.871, 0.375, 0.9363, 0.375, 0.9363, 0.375, 0.871, 0.375, 0.5, 0.375, 0.75, 0.375, 0.75, 0.375, 0.5, 0.375, 0.0, 0.375, 0.25, 0.375, 0.25, 0.375, 0.0, 0.375, 0.9363, 0.375, 1.0, 0.375, 1.0, 0.375, 0.9363, 0.375, 0.4421, 0.375, 0.5, 0.375, 0.5, 0.375, 0.4421])
me_cube.materials.append(mat_material)
me_cube.materials.append(mat_material_001)
me_cube.materials.append(mat_material_002)
me_cube.materials.append(mat_material_003)
me_cube.materials.append(mat_material_004)
me_cube.materials.append(mat_material_005)
me_cube.use_mirror_vertex_groups = False
me_cube.update()
me_wgt_rig_palm = bpy.data.meshes.new('WGT-rig_palm')
me_wgt_rig_palm.from_pydata([(0.1578, 0.0, -0.4), (0.1578, 1.0, -0.2667), (-0.1578, 1.0, -0.2667), (-0.1578, 0.0, -0.4), (-0.1578, 0.0, 0.4), (-0.1578, 1.0, 0.2667), (0.1578, 1.0, 0.2667), (0.1578, 0.0, 0.4), (0.1578, 0.25, -0.3667), (-0.1578, 0.25, -0.3667), (0.1578, 0.75, -0.3), (-0.1578, 0.75, -0.3), (0.1578, 0.75, 0.3), (0.1578, 0.25, 0.3667), (-0.1578, 0.25, 0.3667), (-0.1578, 0.75, 0.3)], [(1, 2), (0, 3), (4, 7), (5, 6), (8, 0), (9, 3), (10, 1), (11, 2), (12, 6), (13, 7), (4, 14), (15, 5), (10, 8), (11, 9), (15, 14), (12, 13)], [])
me_wgt_rig_palm.update()
me_wgt_rig_f_index_01 = bpy.data.meshes.new('WGT-rig_f_index.01')
me_wgt_rig_f_index_01.from_pydata([(0.3, 0.5, 0.0), (0.2942, 0.5, 0.05853), (0.2772, 0.5, 0.1148), (0.2494, 0.5, 0.1667), (0.2121, 0.5, 0.2121), (0.1667, 0.5, 0.2494), (0.1148, 0.5, 0.2772), (0.05853, 0.5, 0.2942), (1.837e-17, 0.5, 0.3), (-0.05853, 0.5, 0.2942), (-0.1148, 0.5, 0.2772), (-0.1667, 0.5, 0.2494), (-0.2121, 0.5, 0.2121), (-0.2494, 0.5, 0.1667), (-0.2772, 0.5, 0.1148), (-0.2942, 0.5, 0.05853), (-0.3, 0.5, 3.674e-17), (-0.2942, 0.5, -0.05853), (-0.2772, 0.5, -0.1148), (-0.2494, 0.5, -0.1667), (-0.2121, 0.5, -0.2121), (-0.1667, 0.5, -0.2494), (-0.1148, 0.5, -0.2772), (-0.05853, 0.5, -0.2942), (-5.511e-17, 0.5, -0.3), (0.05853, 0.5, -0.2942), (0.1148, 0.5, -0.2772), (0.1667, 0.5, -0.2494), (0.2121, 0.5, -0.2121), (0.2494, 0.5, -0.1667), (0.2772, 0.5, -0.1148), (0.2942, 0.5, -0.05853)], [(0, 1), (1, 2), (2, 3), (3, 4), (4, 5), (5, 6), (6, 7), (7, 8), (8, 9), (9, 10), (10, 11), (11, 12), (12, 13), (13, 14), (14, 15), (15, 16), (16, 17), (17, 18), (18, 19), (19, 20), (20, 21), (21, 22), (22, 23), (23, 24), (24, 25), (25, 26), (26, 27), (27, 28), (28, 29), (29, 30), (30, 31), (31, 0)], [])
me_wgt_rig_f_index_01.update()
me_wgt_rig_f_index_02 = bpy.data.meshes.new('WGT-rig_f_index.02')
me_wgt_rig_f_index_02.from_pydata([(0.3, 0.5, 0.0), (0.2942, 0.5, 0.05853), (0.2772, 0.5, 0.1148), (0.2494, 0.5, 0.1667), (0.2121, 0.5, 0.2121), (0.1667, 0.5, 0.2494), (0.1148, 0.5, 0.2772), (0.05853, 0.5, 0.2942), (1.837e-17, 0.5, 0.3), (-0.05853, 0.5, 0.2942), (-0.1148, 0.5, 0.2772), (-0.1667, 0.5, 0.2494), (-0.2121, 0.5, 0.2121), (-0.2494, 0.5, 0.1667), (-0.2772, 0.5, 0.1148), (-0.2942, 0.5, 0.05853), (-0.3, 0.5, 3.674e-17), (-0.2942, 0.5, -0.05853), (-0.2772, 0.5, -0.1148), (-0.2494, 0.5, -0.1667), (-0.2121, 0.5, -0.2121), (-0.1667, 0.5, -0.2494), (-0.1148, 0.5, -0.2772), (-0.05853, 0.5, -0.2942), (-5.511e-17, 0.5, -0.3), (0.05853, 0.5, -0.2942), (0.1148, 0.5, -0.2772), (0.1667, 0.5, -0.2494), (0.2121, 0.5, -0.2121), (0.2494, 0.5, -0.1667), (0.2772, 0.5, -0.1148), (0.2942, 0.5, -0.05853)], [(0, 1), (1, 2), (2, 3), (3, 4), (4, 5), (5, 6), (6, 7), (7, 8), (8, 9), (9, 10), (10, 11), (11, 12), (12, 13), (13, 14), (14, 15), (15, 16), (16, 17), (17, 18), (18, 19), (19, 20), (20, 21), (21, 22), (22, 23), (23, 24), (24, 25), (25, 26), (26, 27), (27, 28), (28, 29), (29, 30), (30, 31), (31, 0)], [])
me_wgt_rig_f_index_02.update()
me_wgt_rig_f_index_03 = bpy.data.meshes.new('WGT-rig_f_index.03')
me_wgt_rig_f_index_03.from_pydata([(0.3, 0.5, 0.0), (0.2942, 0.5, 0.05853), (0.2772, 0.5, 0.1148), (0.2494, 0.5, 0.1667), (0.2121, 0.5, 0.2121), (0.1667, 0.5, 0.2494), (0.1148, 0.5, 0.2772), (0.05853, 0.5, 0.2942), (1.837e-17, 0.5, 0.3), (-0.05853, 0.5, 0.2942), (-0.1148, 0.5, 0.2772), (-0.1667, 0.5, 0.2494), (-0.2121, 0.5, 0.2121), (-0.2494, 0.5, 0.1667), (-0.2772, 0.5, 0.1148), (-0.2942, 0.5, 0.05853), (-0.3, 0.5, 3.674e-17), (-0.2942, 0.5, -0.05853), (-0.2772, 0.5, -0.1148), (-0.2494, 0.5, -0.1667), (-0.2121, 0.5, -0.2121), (-0.1667, 0.5, -0.2494), (-0.1148, 0.5, -0.2772), (-0.05853, 0.5, -0.2942), (-5.511e-17, 0.5, -0.3), (0.05853, 0.5, -0.2942), (0.1148, 0.5, -0.2772), (0.1667, 0.5, -0.2494), (0.2121, 0.5, -0.2121), (0.2494, 0.5, -0.1667), (0.2772, 0.5, -0.1148), (0.2942, 0.5, -0.05853)], [(0, 1), (1, 2), (2, 3), (3, 4), (4, 5), (5, 6), (6, 7), (7, 8), (8, 9), (9, 10), (10, 11), (11, 12), (12, 13), (13, 14), (14, 15), (15, 16), (16, 17), (17, 18), (18, 19), (19, 20), (20, 21), (21, 22), (22, 23), (23, 24), (24, 25), (25, 26), (26, 27), (27, 28), (28, 29), (29, 30), (30, 31), (31, 0)], [])
me_wgt_rig_f_index_03.update()
me_wgt_rig_f_index_01_001 = bpy.data.meshes.new('WGT-rig_f_index.01.001')
me_wgt_rig_f_index_01_001.from_pydata([(0.3, 0.0, 0.0), (0.2942, 0.0, 0.05853), (0.2772, 0.0, 0.1148), (0.2494, 0.0, 0.1667), (0.2121, 0.0, 0.2121), (0.1667, 0.0, 0.2494), (0.1148, 0.0, 0.2772), (0.05853, 0.0, 0.2942), (1.837e-17, 0.0, 0.3), (-0.05853, 0.0, 0.2942), (-0.1148, 0.0, 0.2772), (-0.1667, 0.0, 0.2494), (-0.2121, 0.0, 0.2121), (-0.2494, 0.0, 0.1667), (-0.2772, 0.0, 0.1148), (-0.2942, 0.0, 0.05853), (-0.3, 0.0, 3.674e-17), (-0.2942, 0.0, -0.05853), (-0.2772, 0.0, -0.1148), (-0.2494, 0.0, -0.1667), (-0.2121, 0.0, -0.2121), (-0.1667, 0.0, -0.2494), (-0.1148, 0.0, -0.2772), (-0.05853, 0.0, -0.2942), (-5.511e-17, 0.0, -0.3), (0.05853, 0.0, -0.2942), (0.1148, 0.0, -0.2772), (0.1667, 0.0, -0.2494), (0.2121, 0.0, -0.2121), (0.2494, 0.0, -0.1667), (0.2772, 0.0, -0.1148), (0.2942, 0.0, -0.05853)], [(0, 1), (1, 2), (2, 3), (3, 4), (4, 5), (5, 6), (6, 7), (7, 8), (8, 9), (9, 10), (10, 11), (11, 12), (12, 13), (13, 14), (14, 15), (15, 16), (16, 17), (17, 18), (18, 19), (19, 20), (20, 21), (21, 22), (22, 23), (23, 24), (24, 25), (25, 26), (26, 27), (27, 28), (28, 29), (29, 30), (30, 31), (31, 0)], [])
me_wgt_rig_f_index_01_001.update()
me_wgt_rig_f_index_01_master = bpy.data.meshes.new('WGT-rig_f_index.01_master')
me_wgt_rig_f_index_01_master.from_pydata([(0.0, 0.0, 0.0), (0.0, 1.0, 0.0), (0.05, 1.0, 0.0), (0.05, 1.1, 0.0), (-0.05, 1.1, 0.0), (-0.05, 1.0, 0.0)], [(0, 1), (1, 2), (2, 3), (3, 4), (4, 5), (5, 1)], [])
me_wgt_rig_f_index_01_master.update()
me_wgt_rig_thumb_01 = bpy.data.meshes.new('WGT-rig_thumb.01')
me_wgt_rig_thumb_01.from_pydata([(0.3, 0.5, 0.0), (0.2942, 0.5, 0.05853), (0.2772, 0.5, 0.1148), (0.2494, 0.5, 0.1667), (0.2121, 0.5, 0.2121), (0.1667, 0.5, 0.2494), (0.1148, 0.5, 0.2772), (0.05853, 0.5, 0.2942), (1.837e-17, 0.5, 0.3), (-0.05853, 0.5, 0.2942), (-0.1148, 0.5, 0.2772), (-0.1667, 0.5, 0.2494), (-0.2121, 0.5, 0.2121), (-0.2494, 0.5, 0.1667), (-0.2772, 0.5, 0.1148), (-0.2942, 0.5, 0.05853), (-0.3, 0.5, 3.674e-17), (-0.2942, 0.5, -0.05853), (-0.2772, 0.5, -0.1148), (-0.2494, 0.5, -0.1667), (-0.2121, 0.5, -0.2121), (-0.1667, 0.5, -0.2494), (-0.1148, 0.5, -0.2772), (-0.05853, 0.5, -0.2942), (-5.511e-17, 0.5, -0.3), (0.05853, 0.5, -0.2942), (0.1148, 0.5, -0.2772), (0.1667, 0.5, -0.2494), (0.2121, 0.5, -0.2121), (0.2494, 0.5, -0.1667), (0.2772, 0.5, -0.1148), (0.2942, 0.5, -0.05853)], [(0, 1), (1, 2), (2, 3), (3, 4), (4, 5), (5, 6), (6, 7), (7, 8), (8, 9), (9, 10), (10, 11), (11, 12), (12, 13), (13, 14), (14, 15), (15, 16), (16, 17), (17, 18), (18, 19), (19, 20), (20, 21), (21, 22), (22, 23), (23, 24), (24, 25), (25, 26), (26, 27), (27, 28), (28, 29), (29, 30), (30, 31), (31, 0)], [])
me_wgt_rig_thumb_01.update()
me_wgt_rig_thumb_02 = bpy.data.meshes.new('WGT-rig_thumb.02')
me_wgt_rig_thumb_02.from_pydata([(0.3, 0.5, 0.0), (0.2942, 0.5, 0.05853), (0.2772, 0.5, 0.1148), (0.2494, 0.5, 0.1667), (0.2121, 0.5, 0.2121), (0.1667, 0.5, 0.2494), (0.1148, 0.5, 0.2772), (0.05853, 0.5, 0.2942), (1.837e-17, 0.5, 0.3), (-0.05853, 0.5, 0.2942), (-0.1148, 0.5, 0.2772), (-0.1667, 0.5, 0.2494), (-0.2121, 0.5, 0.2121), (-0.2494, 0.5, 0.1667), (-0.2772, 0.5, 0.1148), (-0.2942, 0.5, 0.05853), (-0.3, 0.5, 3.674e-17), (-0.2942, 0.5, -0.05853), (-0.2772, 0.5, -0.1148), (-0.2494, 0.5, -0.1667), (-0.2121, 0.5, -0.2121), (-0.1667, 0.5, -0.2494), (-0.1148, 0.5, -0.2772), (-0.05853, 0.5, -0.2942), (-5.511e-17, 0.5, -0.3), (0.05853, 0.5, -0.2942), (0.1148, 0.5, -0.2772), (0.1667, 0.5, -0.2494), (0.2121, 0.5, -0.2121), (0.2494, 0.5, -0.1667), (0.2772, 0.5, -0.1148), (0.2942, 0.5, -0.05853)], [(0, 1), (1, 2), (2, 3), (3, 4), (4, 5), (5, 6), (6, 7), (7, 8), (8, 9), (9, 10), (10, 11), (11, 12), (12, 13), (13, 14), (14, 15), (15, 16), (16, 17), (17, 18), (18, 19), (19, 20), (20, 21), (21, 22), (22, 23), (23, 24), (24, 25), (25, 26), (26, 27), (27, 28), (28, 29), (29, 30), (30, 31), (31, 0)], [])
me_wgt_rig_thumb_02.update()
me_wgt_rig_thumb_03 = bpy.data.meshes.new('WGT-rig_thumb.03')
me_wgt_rig_thumb_03.from_pydata([(0.3, 0.5, 0.0), (0.2942, 0.5, 0.05853), (0.2772, 0.5, 0.1148), (0.2494, 0.5, 0.1667), (0.2121, 0.5, 0.2121), (0.1667, 0.5, 0.2494), (0.1148, 0.5, 0.2772), (0.05853, 0.5, 0.2942), (1.837e-17, 0.5, 0.3), (-0.05853, 0.5, 0.2942), (-0.1148, 0.5, 0.2772), (-0.1667, 0.5, 0.2494), (-0.2121, 0.5, 0.2121), (-0.2494, 0.5, 0.1667), (-0.2772, 0.5, 0.1148), (-0.2942, 0.5, 0.05853), (-0.3, 0.5, 3.674e-17), (-0.2942, 0.5, -0.05853), (-0.2772, 0.5, -0.1148), (-0.2494, 0.5, -0.1667), (-0.2121, 0.5, -0.2121), (-0.1667, 0.5, -0.2494), (-0.1148, 0.5, -0.2772), (-0.05853, 0.5, -0.2942), (-5.511e-17, 0.5, -0.3), (0.05853, 0.5, -0.2942), (0.1148, 0.5, -0.2772), (0.1667, 0.5, -0.2494), (0.2121, 0.5, -0.2121), (0.2494, 0.5, -0.1667), (0.2772, 0.5, -0.1148), (0.2942, 0.5, -0.05853)], [(0, 1), (1, 2), (2, 3), (3, 4), (4, 5), (5, 6), (6, 7), (7, 8), (8, 9), (9, 10), (10, 11), (11, 12), (12, 13), (13, 14), (14, 15), (15, 16), (16, 17), (17, 18), (18, 19), (19, 20), (20, 21), (21, 22), (22, 23), (23, 24), (24, 25), (25, 26), (26, 27), (27, 28), (28, 29), (29, 30), (30, 31), (31, 0)], [])
me_wgt_rig_thumb_03.update()
me_wgt_rig_thumb_01_001 = bpy.data.meshes.new('WGT-rig_thumb.01.001')
me_wgt_rig_thumb_01_001.from_pydata([(0.3, 0.0, 0.0), (0.2942, 0.0, 0.05853), (0.2772, 0.0, 0.1148), (0.2494, 0.0, 0.1667), (0.2121, 0.0, 0.2121), (0.1667, 0.0, 0.2494), (0.1148, 0.0, 0.2772), (0.05853, 0.0, 0.2942), (1.837e-17, 0.0, 0.3), (-0.05853, 0.0, 0.2942), (-0.1148, 0.0, 0.2772), (-0.1667, 0.0, 0.2494), (-0.2121, 0.0, 0.2121), (-0.2494, 0.0, 0.1667), (-0.2772, 0.0, 0.1148), (-0.2942, 0.0, 0.05853), (-0.3, 0.0, 3.674e-17), (-0.2942, 0.0, -0.05853), (-0.2772, 0.0, -0.1148), (-0.2494, 0.0, -0.1667), (-0.2121, 0.0, -0.2121), (-0.1667, 0.0, -0.2494), (-0.1148, 0.0, -0.2772), (-0.05853, 0.0, -0.2942), (-5.511e-17, 0.0, -0.3), (0.05853, 0.0, -0.2942), (0.1148, 0.0, -0.2772), (0.1667, 0.0, -0.2494), (0.2121, 0.0, -0.2121), (0.2494, 0.0, -0.1667), (0.2772, 0.0, -0.1148), (0.2942, 0.0, -0.05853)], [(0, 1), (1, 2), (2, 3), (3, 4), (4, 5), (5, 6), (6, 7), (7, 8), (8, 9), (9, 10), (10, 11), (11, 12), (12, 13), (13, 14), (14, 15), (15, 16), (16, 17), (17, 18), (18, 19), (19, 20), (20, 21), (21, 22), (22, 23), (23, 24), (24, 25), (25, 26), (26, 27), (27, 28), (28, 29), (29, 30), (30, 31), (31, 0)], [])
me_wgt_rig_thumb_01_001.update()
me_wgt_rig_thumb_01_master = bpy.data.meshes.new('WGT-rig_thumb.01_master')
me_wgt_rig_thumb_01_master.from_pydata([(0.0, 0.0, 0.0), (0.0, 1.0, 0.0), (0.05, 1.0, 0.0), (0.05, 1.1, 0.0), (-0.05, 1.1, 0.0), (-0.05, 1.0, 0.0)], [(0, 1), (1, 2), (2, 3), (3, 4), (4, 5), (5, 1)], [])
me_wgt_rig_thumb_01_master.update()
me_wgt_rig_f_middle_01 = bpy.data.meshes.new('WGT-rig_f_middle.01')
me_wgt_rig_f_middle_01.from_pydata([(0.3, 0.5, 0.0), (0.2942, 0.5, 0.05853), (0.2772, 0.5, 0.1148), (0.2494, 0.5, 0.1667), (0.2121, 0.5, 0.2121), (0.1667, 0.5, 0.2494), (0.1148, 0.5, 0.2772), (0.05853, 0.5, 0.2942), (1.837e-17, 0.5, 0.3), (-0.05853, 0.5, 0.2942), (-0.1148, 0.5, 0.2772), (-0.1667, 0.5, 0.2494), (-0.2121, 0.5, 0.2121), (-0.2494, 0.5, 0.1667), (-0.2772, 0.5, 0.1148), (-0.2942, 0.5, 0.05853), (-0.3, 0.5, 3.674e-17), (-0.2942, 0.5, -0.05853), (-0.2772, 0.5, -0.1148), (-0.2494, 0.5, -0.1667), (-0.2121, 0.5, -0.2121), (-0.1667, 0.5, -0.2494), (-0.1148, 0.5, -0.2772), (-0.05853, 0.5, -0.2942), (-5.511e-17, 0.5, -0.3), (0.05853, 0.5, -0.2942), (0.1148, 0.5, -0.2772), (0.1667, 0.5, -0.2494), (0.2121, 0.5, -0.2121), (0.2494, 0.5, -0.1667), (0.2772, 0.5, -0.1148), (0.2942, 0.5, -0.05853)], [(0, 1), (1, 2), (2, 3), (3, 4), (4, 5), (5, 6), (6, 7), (7, 8), (8, 9), (9, 10), (10, 11), (11, 12), (12, 13), (13, 14), (14, 15), (15, 16), (16, 17), (17, 18), (18, 19), (19, 20), (20, 21), (21, 22), (22, 23), (23, 24), (24, 25), (25, 26), (26, 27), (27, 28), (28, 29), (29, 30), (30, 31), (31, 0)], [])
me_wgt_rig_f_middle_01.update()
me_wgt_rig_f_middle_02 = bpy.data.meshes.new('WGT-rig_f_middle.02')
me_wgt_rig_f_middle_02.from_pydata([(0.3, 0.5, 0.0), (0.2942, 0.5, 0.05853), (0.2772, 0.5, 0.1148), (0.2494, 0.5, 0.1667), (0.2121, 0.5, 0.2121), (0.1667, 0.5, 0.2494), (0.1148, 0.5, 0.2772), (0.05853, 0.5, 0.2942), (1.837e-17, 0.5, 0.3), (-0.05853, 0.5, 0.2942), (-0.1148, 0.5, 0.2772), (-0.1667, 0.5, 0.2494), (-0.2121, 0.5, 0.2121), (-0.2494, 0.5, 0.1667), (-0.2772, 0.5, 0.1148), (-0.2942, 0.5, 0.05853), (-0.3, 0.5, 3.674e-17), (-0.2942, 0.5, -0.05853), (-0.2772, 0.5, -0.1148), (-0.2494, 0.5, -0.1667), (-0.2121, 0.5, -0.2121), (-0.1667, 0.5, -0.2494), (-0.1148, 0.5, -0.2772), (-0.05853, 0.5, -0.2942), (-5.511e-17, 0.5, -0.3), (0.05853, 0.5, -0.2942), (0.1148, 0.5, -0.2772), (0.1667, 0.5, -0.2494), (0.2121, 0.5, -0.2121), (0.2494, 0.5, -0.1667), (0.2772, 0.5, -0.1148), (0.2942, 0.5, -0.05853)], [(0, 1), (1, 2), (2, 3), (3, 4), (4, 5), (5, 6), (6, 7), (7, 8), (8, 9), (9, 10), (10, 11), (11, 12), (12, 13), (13, 14), (14, 15), (15, 16), (16, 17), (17, 18), (18, 19), (19, 20), (20, 21), (21, 22), (22, 23), (23, 24), (24, 25), (25, 26), (26, 27), (27, 28), (28, 29), (29, 30), (30, 31), (31, 0)], [])
me_wgt_rig_f_middle_02.update()
me_wgt_rig_f_middle_03 = bpy.data.meshes.new('WGT-rig_f_middle.03')
me_wgt_rig_f_middle_03.from_pydata([(0.3, 0.5, 0.0), (0.2942, 0.5, 0.05853), (0.2772, 0.5, 0.1148), (0.2494, 0.5, 0.1667), (0.2121, 0.5, 0.2121), (0.1667, 0.5, 0.2494), (0.1148, 0.5, 0.2772), (0.05853, 0.5, 0.2942), (1.837e-17, 0.5, 0.3), (-0.05853, 0.5, 0.2942), (-0.1148, 0.5, 0.2772), (-0.1667, 0.5, 0.2494), (-0.2121, 0.5, 0.2121), (-0.2494, 0.5, 0.1667), (-0.2772, 0.5, 0.1148), (-0.2942, 0.5, 0.05853), (-0.3, 0.5, 3.674e-17), (-0.2942, 0.5, -0.05853), (-0.2772, 0.5, -0.1148), (-0.2494, 0.5, -0.1667), (-0.2121, 0.5, -0.2121), (-0.1667, 0.5, -0.2494), (-0.1148, 0.5, -0.2772), (-0.05853, 0.5, -0.2942), (-5.511e-17, 0.5, -0.3), (0.05853, 0.5, -0.2942), (0.1148, 0.5, -0.2772), (0.1667, 0.5, -0.2494), (0.2121, 0.5, -0.2121), (0.2494, 0.5, -0.1667), (0.2772, 0.5, -0.1148), (0.2942, 0.5, -0.05853)], [(0, 1), (1, 2), (2, 3), (3, 4), (4, 5), (5, 6), (6, 7), (7, 8), (8, 9), (9, 10), (10, 11), (11, 12), (12, 13), (13, 14), (14, 15), (15, 16), (16, 17), (17, 18), (18, 19), (19, 20), (20, 21), (21, 22), (22, 23), (23, 24), (24, 25), (25, 26), (26, 27), (27, 28), (28, 29), (29, 30), (30, 31), (31, 0)], [])
me_wgt_rig_f_middle_03.update()
me_wgt_rig_f_middle_01_001 = bpy.data.meshes.new('WGT-rig_f_middle.01.001')
me_wgt_rig_f_middle_01_001.from_pydata([(0.3, 0.0, 0.0), (0.2942, 0.0, 0.05853), (0.2772, 0.0, 0.1148), (0.2494, 0.0, 0.1667), (0.2121, 0.0, 0.2121), (0.1667, 0.0, 0.2494), (0.1148, 0.0, 0.2772), (0.05853, 0.0, 0.2942), (1.837e-17, 0.0, 0.3), (-0.05853, 0.0, 0.2942), (-0.1148, 0.0, 0.2772), (-0.1667, 0.0, 0.2494), (-0.2121, 0.0, 0.2121), (-0.2494, 0.0, 0.1667), (-0.2772, 0.0, 0.1148), (-0.2942, 0.0, 0.05853), (-0.3, 0.0, 3.674e-17), (-0.2942, 0.0, -0.05853), (-0.2772, 0.0, -0.1148), (-0.2494, 0.0, -0.1667), (-0.2121, 0.0, -0.2121), (-0.1667, 0.0, -0.2494), (-0.1148, 0.0, -0.2772), (-0.05853, 0.0, -0.2942), (-5.511e-17, 0.0, -0.3), (0.05853, 0.0, -0.2942), (0.1148, 0.0, -0.2772), (0.1667, 0.0, -0.2494), (0.2121, 0.0, -0.2121), (0.2494, 0.0, -0.1667), (0.2772, 0.0, -0.1148), (0.2942, 0.0, -0.05853)], [(0, 1), (1, 2), (2, 3), (3, 4), (4, 5), (5, 6), (6, 7), (7, 8), (8, 9), (9, 10), (10, 11), (11, 12), (12, 13), (13, 14), (14, 15), (15, 16), (16, 17), (17, 18), (18, 19), (19, 20), (20, 21), (21, 22), (22, 23), (23, 24), (24, 25), (25, 26), (26, 27), (27, 28), (28, 29), (29, 30), (30, 31), (31, 0)], [])
me_wgt_rig_f_middle_01_001.update()
me_wgt_rig_f_middle_01_master = bpy.data.meshes.new('WGT-rig_f_middle.01_master')
me_wgt_rig_f_middle_01_master.from_pydata([(0.0, 0.0, 0.0), (0.0, 1.0, 0.0), (0.05, 1.0, 0.0), (0.05, 1.1, 0.0), (-0.05, 1.1, 0.0), (-0.05, 1.0, 0.0)], [(0, 1), (1, 2), (2, 3), (3, 4), (4, 5), (5, 1)], [])
me_wgt_rig_f_middle_01_master.update()
me_wgt_rig_f_ring_01 = bpy.data.meshes.new('WGT-rig_f_ring.01')
me_wgt_rig_f_ring_01.from_pydata([(0.3, 0.5, 0.0), (0.2942, 0.5, 0.05853), (0.2772, 0.5, 0.1148), (0.2494, 0.5, 0.1667), (0.2121, 0.5, 0.2121), (0.1667, 0.5, 0.2494), (0.1148, 0.5, 0.2772), (0.05853, 0.5, 0.2942), (1.837e-17, 0.5, 0.3), (-0.05853, 0.5, 0.2942), (-0.1148, 0.5, 0.2772), (-0.1667, 0.5, 0.2494), (-0.2121, 0.5, 0.2121), (-0.2494, 0.5, 0.1667), (-0.2772, 0.5, 0.1148), (-0.2942, 0.5, 0.05853), (-0.3, 0.5, 3.674e-17), (-0.2942, 0.5, -0.05853), (-0.2772, 0.5, -0.1148), (-0.2494, 0.5, -0.1667), (-0.2121, 0.5, -0.2121), (-0.1667, 0.5, -0.2494), (-0.1148, 0.5, -0.2772), (-0.05853, 0.5, -0.2942), (-5.511e-17, 0.5, -0.3), (0.05853, 0.5, -0.2942), (0.1148, 0.5, -0.2772), (0.1667, 0.5, -0.2494), (0.2121, 0.5, -0.2121), (0.2494, 0.5, -0.1667), (0.2772, 0.5, -0.1148), (0.2942, 0.5, -0.05853)], [(0, 1), (1, 2), (2, 3), (3, 4), (4, 5), (5, 6), (6, 7), (7, 8), (8, 9), (9, 10), (10, 11), (11, 12), (12, 13), (13, 14), (14, 15), (15, 16), (16, 17), (17, 18), (18, 19), (19, 20), (20, 21), (21, 22), (22, 23), (23, 24), (24, 25), (25, 26), (26, 27), (27, 28), (28, 29), (29, 30), (30, 31), (31, 0)], [])
me_wgt_rig_f_ring_01.update()
me_wgt_rig_f_ring_02 = bpy.data.meshes.new('WGT-rig_f_ring.02')
me_wgt_rig_f_ring_02.from_pydata([(0.3, 0.5, 0.0), (0.2942, 0.5, 0.05853), (0.2772, 0.5, 0.1148), (0.2494, 0.5, 0.1667), (0.2121, 0.5, 0.2121), (0.1667, 0.5, 0.2494), (0.1148, 0.5, 0.2772), (0.05853, 0.5, 0.2942), (1.837e-17, 0.5, 0.3), (-0.05853, 0.5, 0.2942), (-0.1148, 0.5, 0.2772), (-0.1667, 0.5, 0.2494), (-0.2121, 0.5, 0.2121), (-0.2494, 0.5, 0.1667), (-0.2772, 0.5, 0.1148), (-0.2942, 0.5, 0.05853), (-0.3, 0.5, 3.674e-17), (-0.2942, 0.5, -0.05853), (-0.2772, 0.5, -0.1148), (-0.2494, 0.5, -0.1667), (-0.2121, 0.5, -0.2121), (-0.1667, 0.5, -0.2494), (-0.1148, 0.5, -0.2772), (-0.05853, 0.5, -0.2942), (-5.511e-17, 0.5, -0.3), (0.05853, 0.5, -0.2942), (0.1148, 0.5, -0.2772), (0.1667, 0.5, -0.2494), (0.2121, 0.5, -0.2121), (0.2494, 0.5, -0.1667), (0.2772, 0.5, -0.1148), (0.2942, 0.5, -0.05853)], [(0, 1), (1, 2), (2, 3), (3, 4), (4, 5), (5, 6), (6, 7), (7, 8), (8, 9), (9, 10), (10, 11), (11, 12), (12, 13), (13, 14), (14, 15), (15, 16), (16, 17), (17, 18), (18, 19), (19, 20), (20, 21), (21, 22), (22, 23), (23, 24), (24, 25), (25, 26), (26, 27), (27, 28), (28, 29), (29, 30), (30, 31), (31, 0)], [])
me_wgt_rig_f_ring_02.update()
me_wgt_rig_f_ring_03 = bpy.data.meshes.new('WGT-rig_f_ring.03')
me_wgt_rig_f_ring_03.from_pydata([(0.3, 0.5, 0.0), (0.2942, 0.5, 0.05853), (0.2772, 0.5, 0.1148), (0.2494, 0.5, 0.1667), (0.2121, 0.5, 0.2121), (0.1667, 0.5, 0.2494), (0.1148, 0.5, 0.2772), (0.05853, 0.5, 0.2942), (1.837e-17, 0.5, 0.3), (-0.05853, 0.5, 0.2942), (-0.1148, 0.5, 0.2772), (-0.1667, 0.5, 0.2494), (-0.2121, 0.5, 0.2121), (-0.2494, 0.5, 0.1667), (-0.2772, 0.5, 0.1148), (-0.2942, 0.5, 0.05853), (-0.3, 0.5, 3.674e-17), (-0.2942, 0.5, -0.05853), (-0.2772, 0.5, -0.1148), (-0.2494, 0.5, -0.1667), (-0.2121, 0.5, -0.2121), (-0.1667, 0.5, -0.2494), (-0.1148, 0.5, -0.2772), (-0.05853, 0.5, -0.2942), (-5.511e-17, 0.5, -0.3), (0.05853, 0.5, -0.2942), (0.1148, 0.5, -0.2772), (0.1667, 0.5, -0.2494), (0.2121, 0.5, -0.2121), (0.2494, 0.5, -0.1667), (0.2772, 0.5, -0.1148), (0.2942, 0.5, -0.05853)], [(0, 1), (1, 2), (2, 3), (3, 4), (4, 5), (5, 6), (6, 7), (7, 8), (8, 9), (9, 10), (10, 11), (11, 12), (12, 13), (13, 14), (14, 15), (15, 16), (16, 17), (17, 18), (18, 19), (19, 20), (20, 21), (21, 22), (22, 23), (23, 24), (24, 25), (25, 26), (26, 27), (27, 28), (28, 29), (29, 30), (30, 31), (31, 0)], [])
me_wgt_rig_f_ring_03.update()
me_wgt_rig_f_ring_01_001 = bpy.data.meshes.new('WGT-rig_f_ring.01.001')
me_wgt_rig_f_ring_01_001.from_pydata([(0.3, 0.0, 0.0), (0.2942, 0.0, 0.05853), (0.2772, 0.0, 0.1148), (0.2494, 0.0, 0.1667), (0.2121, 0.0, 0.2121), (0.1667, 0.0, 0.2494), (0.1148, 0.0, 0.2772), (0.05853, 0.0, 0.2942), (1.837e-17, 0.0, 0.3), (-0.05853, 0.0, 0.2942), (-0.1148, 0.0, 0.2772), (-0.1667, 0.0, 0.2494), (-0.2121, 0.0, 0.2121), (-0.2494, 0.0, 0.1667), (-0.2772, 0.0, 0.1148), (-0.2942, 0.0, 0.05853), (-0.3, 0.0, 3.674e-17), (-0.2942, 0.0, -0.05853), (-0.2772, 0.0, -0.1148), (-0.2494, 0.0, -0.1667), (-0.2121, 0.0, -0.2121), (-0.1667, 0.0, -0.2494), (-0.1148, 0.0, -0.2772), (-0.05853, 0.0, -0.2942), (-5.511e-17, 0.0, -0.3), (0.05853, 0.0, -0.2942), (0.1148, 0.0, -0.2772), (0.1667, 0.0, -0.2494), (0.2121, 0.0, -0.2121), (0.2494, 0.0, -0.1667), (0.2772, 0.0, -0.1148), (0.2942, 0.0, -0.05853)], [(0, 1), (1, 2), (2, 3), (3, 4), (4, 5), (5, 6), (6, 7), (7, 8), (8, 9), (9, 10), (10, 11), (11, 12), (12, 13), (13, 14), (14, 15), (15, 16), (16, 17), (17, 18), (18, 19), (19, 20), (20, 21), (21, 22), (22, 23), (23, 24), (24, 25), (25, 26), (26, 27), (27, 28), (28, 29), (29, 30), (30, 31), (31, 0)], [])
me_wgt_rig_f_ring_01_001.update()
me_wgt_rig_f_ring_01_master = bpy.data.meshes.new('WGT-rig_f_ring.01_master')
me_wgt_rig_f_ring_01_master.from_pydata([(0.0, 0.0, 0.0), (0.0, 1.0, 0.0), (0.05, 1.0, 0.0), (0.05, 1.1, 0.0), (-0.05, 1.1, 0.0), (-0.05, 1.0, 0.0)], [(0, 1), (1, 2), (2, 3), (3, 4), (4, 5), (5, 1)], [])
me_wgt_rig_f_ring_01_master.update()
me_wgt_rig_f_pinky_01 = bpy.data.meshes.new('WGT-rig_f_pinky.01')
me_wgt_rig_f_pinky_01.from_pydata([(0.3, 0.5, 0.0), (0.2942, 0.5, 0.05853), (0.2772, 0.5, 0.1148), (0.2494, 0.5, 0.1667), (0.2121, 0.5, 0.2121), (0.1667, 0.5, 0.2494), (0.1148, 0.5, 0.2772), (0.05853, 0.5, 0.2942), (1.837e-17, 0.5, 0.3), (-0.05853, 0.5, 0.2942), (-0.1148, 0.5, 0.2772), (-0.1667, 0.5, 0.2494), (-0.2121, 0.5, 0.2121), (-0.2494, 0.5, 0.1667), (-0.2772, 0.5, 0.1148), (-0.2942, 0.5, 0.05853), (-0.3, 0.5, 3.674e-17), (-0.2942, 0.5, -0.05853), (-0.2772, 0.5, -0.1148), (-0.2494, 0.5, -0.1667), (-0.2121, 0.5, -0.2121), (-0.1667, 0.5, -0.2494), (-0.1148, 0.5, -0.2772), (-0.05853, 0.5, -0.2942), (-5.511e-17, 0.5, -0.3), (0.05853, 0.5, -0.2942), (0.1148, 0.5, -0.2772), (0.1667, 0.5, -0.2494), (0.2121, 0.5, -0.2121), (0.2494, 0.5, -0.1667), (0.2772, 0.5, -0.1148), (0.2942, 0.5, -0.05853)], [(0, 1), (1, 2), (2, 3), (3, 4), (4, 5), (5, 6), (6, 7), (7, 8), (8, 9), (9, 10), (10, 11), (11, 12), (12, 13), (13, 14), (14, 15), (15, 16), (16, 17), (17, 18), (18, 19), (19, 20), (20, 21), (21, 22), (22, 23), (23, 24), (24, 25), (25, 26), (26, 27), (27, 28), (28, 29), (29, 30), (30, 31), (31, 0)], [])
me_wgt_rig_f_pinky_01.update()
me_wgt_rig_f_pinky_02 = bpy.data.meshes.new('WGT-rig_f_pinky.02')
me_wgt_rig_f_pinky_02.from_pydata([(0.3, 0.5, 0.0), (0.2942, 0.5, 0.05853), (0.2772, 0.5, 0.1148), (0.2494, 0.5, 0.1667), (0.2121, 0.5, 0.2121), (0.1667, 0.5, 0.2494), (0.1148, 0.5, 0.2772), (0.05853, 0.5, 0.2942), (1.837e-17, 0.5, 0.3), (-0.05853, 0.5, 0.2942), (-0.1148, 0.5, 0.2772), (-0.1667, 0.5, 0.2494), (-0.2121, 0.5, 0.2121), (-0.2494, 0.5, 0.1667), (-0.2772, 0.5, 0.1148), (-0.2942, 0.5, 0.05853), (-0.3, 0.5, 3.674e-17), (-0.2942, 0.5, -0.05853), (-0.2772, 0.5, -0.1148), (-0.2494, 0.5, -0.1667), (-0.2121, 0.5, -0.2121), (-0.1667, 0.5, -0.2494), (-0.1148, 0.5, -0.2772), (-0.05853, 0.5, -0.2942), (-5.511e-17, 0.5, -0.3), (0.05853, 0.5, -0.2942), (0.1148, 0.5, -0.2772), (0.1667, 0.5, -0.2494), (0.2121, 0.5, -0.2121), (0.2494, 0.5, -0.1667), (0.2772, 0.5, -0.1148), (0.2942, 0.5, -0.05853)], [(0, 1), (1, 2), (2, 3), (3, 4), (4, 5), (5, 6), (6, 7), (7, 8), (8, 9), (9, 10), (10, 11), (11, 12), (12, 13), (13, 14), (14, 15), (15, 16), (16, 17), (17, 18), (18, 19), (19, 20), (20, 21), (21, 22), (22, 23), (23, 24), (24, 25), (25, 26), (26, 27), (27, 28), (28, 29), (29, 30), (30, 31), (31, 0)], [])
me_wgt_rig_f_pinky_02.update()
me_wgt_rig_f_pinky_03 = bpy.data.meshes.new('WGT-rig_f_pinky.03')
me_wgt_rig_f_pinky_03.from_pydata([(0.3, 0.5, 0.0), (0.2942, 0.5, 0.05853), (0.2772, 0.5, 0.1148), (0.2494, 0.5, 0.1667), (0.2121, 0.5, 0.2121), (0.1667, 0.5, 0.2494), (0.1148, 0.5, 0.2772), (0.05853, 0.5, 0.2942), (1.837e-17, 0.5, 0.3), (-0.05853, 0.5, 0.2942), (-0.1148, 0.5, 0.2772), (-0.1667, 0.5, 0.2494), (-0.2121, 0.5, 0.2121), (-0.2494, 0.5, 0.1667), (-0.2772, 0.5, 0.1148), (-0.2942, 0.5, 0.05853), (-0.3, 0.5, 3.674e-17), (-0.2942, 0.5, -0.05853), (-0.2772, 0.5, -0.1148), (-0.2494, 0.5, -0.1667), (-0.2121, 0.5, -0.2121), (-0.1667, 0.5, -0.2494), (-0.1148, 0.5, -0.2772), (-0.05853, 0.5, -0.2942), (-5.511e-17, 0.5, -0.3), (0.05853, 0.5, -0.2942), (0.1148, 0.5, -0.2772), (0.1667, 0.5, -0.2494), (0.2121, 0.5, -0.2121), (0.2494, 0.5, -0.1667), (0.2772, 0.5, -0.1148), (0.2942, 0.5, -0.05853)], [(0, 1), (1, 2), (2, 3), (3, 4), (4, 5), (5, 6), (6, 7), (7, 8), (8, 9), (9, 10), (10, 11), (11, 12), (12, 13), (13, 14), (14, 15), (15, 16), (16, 17), (17, 18), (18, 19), (19, 20), (20, 21), (21, 22), (22, 23), (23, 24), (24, 25), (25, 26), (26, 27), (27, 28), (28, 29), (29, 30), (30, 31), (31, 0)], [])
me_wgt_rig_f_pinky_03.update()
me_wgt_rig_f_pinky_01_001 = bpy.data.meshes.new('WGT-rig_f_pinky.01.001')
me_wgt_rig_f_pinky_01_001.from_pydata([(0.3, 0.0, 0.0), (0.2942, 0.0, 0.05853), (0.2772, 0.0, 0.1148), (0.2494, 0.0, 0.1667), (0.2121, 0.0, 0.2121), (0.1667, 0.0, 0.2494), (0.1148, 0.0, 0.2772), (0.05853, 0.0, 0.2942), (1.837e-17, 0.0, 0.3), (-0.05853, 0.0, 0.2942), (-0.1148, 0.0, 0.2772), (-0.1667, 0.0, 0.2494), (-0.2121, 0.0, 0.2121), (-0.2494, 0.0, 0.1667), (-0.2772, 0.0, 0.1148), (-0.2942, 0.0, 0.05853), (-0.3, 0.0, 3.674e-17), (-0.2942, 0.0, -0.05853), (-0.2772, 0.0, -0.1148), (-0.2494, 0.0, -0.1667), (-0.2121, 0.0, -0.2121), (-0.1667, 0.0, -0.2494), (-0.1148, 0.0, -0.2772), (-0.05853, 0.0, -0.2942), (-5.511e-17, 0.0, -0.3), (0.05853, 0.0, -0.2942), (0.1148, 0.0, -0.2772), (0.1667, 0.0, -0.2494), (0.2121, 0.0, -0.2121), (0.2494, 0.0, -0.1667), (0.2772, 0.0, -0.1148), (0.2942, 0.0, -0.05853)], [(0, 1), (1, 2), (2, 3), (3, 4), (4, 5), (5, 6), (6, 7), (7, 8), (8, 9), (9, 10), (10, 11), (11, 12), (12, 13), (13, 14), (14, 15), (15, 16), (16, 17), (17, 18), (18, 19), (19, 20), (20, 21), (21, 22), (22, 23), (23, 24), (24, 25), (25, 26), (26, 27), (27, 28), (28, 29), (29, 30), (30, 31), (31, 0)], [])
me_wgt_rig_f_pinky_01_001.update()
me_wgt_rig_f_pinky_01_master = bpy.data.meshes.new('WGT-rig_f_pinky.01_master')
me_wgt_rig_f_pinky_01_master.from_pydata([(0.0, 0.0, 0.0), (0.0, 1.0, 0.0), (0.05, 1.0, 0.0), (0.05, 1.1, 0.0), (-0.05, 1.1, 0.0), (-0.05, 1.0, 0.0)], [(0, 1), (1, 2), (2, 3), (3, 4), (4, 5), (5, 1)], [])
me_wgt_rig_f_pinky_01_master.update()
me_wgt_rig_root = bpy.data.meshes.new('WGT-rig_root')
me_wgt_rig_root.from_pydata([(0.7071, 0.7071, 0.0), (0.7071, -0.7071, 0.0), (-0.7071, 0.7071, 0.0), (-0.7071, -0.7071, 0.0), (0.8315, 0.5556, 0.0), (0.8315, -0.5556, 0.0), (-0.8315, 0.5556, 0.0), (-0.8315, -0.5556, 0.0), (0.9239, 0.3827, 0.0), (0.9239, -0.3827, 0.0), (-0.9239, 0.3827, 0.0), (-0.9239, -0.3827, 0.0), (0.9808, 0.1951, 0.0), (0.9808, -0.1951, 0.0), (-0.9808, 0.1951, 0.0), (-0.9808, -0.1951, 0.0), (0.1951, 0.9808, 0.0), (0.1951, -0.9808, 0.0), (-0.1951, 0.9808, 0.0), (-0.1951, -0.9808, 0.0), (0.3827, 0.9239, 0.0), (0.3827, -0.9239, 0.0), (-0.3827, 0.9239, 0.0), (-0.3827, -0.9239, 0.0), (0.5556, 0.8315, 0.0), (0.5556, -0.8315, 0.0), (-0.5556, 0.8315, 0.0), (-0.5556, -0.8315, 0.0), (0.1951, 1.281, 0.0), (0.1951, -1.281, 0.0), (-0.1951, 1.281, 0.0), (-0.1951, -1.281, 0.0), (1.281, 0.1951, 0.0), (1.281, -0.1951, 0.0), (-1.281, 0.1951, 0.0), (-1.281, -0.1951, 0.0), (0.3951, 1.281, 0.0), (0.3951, -1.281, 0.0), (-0.3951, 1.281, 0.0), (-0.3951, -1.281, 0.0), (1.281, 0.3951, 0.0), (1.281, -0.3951, 0.0), (-1.281, 0.3951, 0.0), (-1.281, -0.3951, 0.0), (0.0, 1.581, 0.0), (0.0, -1.581, 0.0), (1.581, 0.0, 0.0), (-1.581, 0.0, 0.0)], [(0, 4), (1, 5), (2, 6), (3, 7), (4, 8), (5, 9), (6, 10), (7, 11), (8, 12), (9, 13), (10, 14), (11, 15), (16, 20), (17, 21), (18, 22), (19, 23), (20, 24), (21, 25), (22, 26), (23, 27), (0, 24), (1, 25), (2, 26), (3, 27), (16, 28), (17, 29), (18, 30), (19, 31), (12, 32), (13, 33), (14, 34), (15, 35), (28, 36), (29, 37), (30, 38), (31, 39), (32, 40), (33, 41), (34, 42), (35, 43), (36, 44), (37, 45), (38, 44), (39, 45), (40, 46), (41, 46), (42, 47), (43, 47)], [])
me_wgt_rig_root.update()
arm_metarig = bpy.data.armatures.new('metarig')  # bones are not reproduced
arm_rig = bpy.data.armatures.new('rig')  # bones are not reproduced

# ---- objects
ob_han = bpy.data.objects.new('han', me_cube)
ob_metarig = bpy.data.objects.new('metarig', arm_metarig)
ob_rig = bpy.data.objects.new('rig', arm_rig)
ob_wgt_rig_palm_r = bpy.data.objects.new('WGT-rig_palm.R', me_wgt_rig_palm)
ob_wgt_rig_f_index_01_r = bpy.data.objects.new('WGT-rig_f_index.01.R', me_wgt_rig_f_index_01)
ob_wgt_rig_f_index_02_r = bpy.data.objects.new('WGT-rig_f_index.02.R', me_wgt_rig_f_index_02)
ob_wgt_rig_f_index_03_r = bpy.data.objects.new('WGT-rig_f_index.03.R', me_wgt_rig_f_index_03)
ob_wgt_rig_f_index_01_r_001 = bpy.data.objects.new('WGT-rig_f_index.01.R.001', me_wgt_rig_f_index_01_001)
ob_wgt_rig_f_index_01_master_r = bpy.data.objects.new('WGT-rig_f_index.01_master.R', me_wgt_rig_f_index_01_master)
ob_wgt_rig_thumb_01_r = bpy.data.objects.new('WGT-rig_thumb.01.R', me_wgt_rig_thumb_01)
ob_wgt_rig_thumb_02_r = bpy.data.objects.new('WGT-rig_thumb.02.R', me_wgt_rig_thumb_02)
ob_wgt_rig_thumb_03_r = bpy.data.objects.new('WGT-rig_thumb.03.R', me_wgt_rig_thumb_03)
ob_wgt_rig_thumb_01_r_001 = bpy.data.objects.new('WGT-rig_thumb.01.R.001', me_wgt_rig_thumb_01_001)
ob_wgt_rig_thumb_01_master_r = bpy.data.objects.new('WGT-rig_thumb.01_master.R', me_wgt_rig_thumb_01_master)
ob_wgt_rig_f_middle_01_r = bpy.data.objects.new('WGT-rig_f_middle.01.R', me_wgt_rig_f_middle_01)
ob_wgt_rig_f_middle_02_r = bpy.data.objects.new('WGT-rig_f_middle.02.R', me_wgt_rig_f_middle_02)
ob_wgt_rig_f_middle_03_r = bpy.data.objects.new('WGT-rig_f_middle.03.R', me_wgt_rig_f_middle_03)
ob_wgt_rig_f_middle_01_r_001 = bpy.data.objects.new('WGT-rig_f_middle.01.R.001', me_wgt_rig_f_middle_01_001)
ob_wgt_rig_f_middle_01_master_r = bpy.data.objects.new('WGT-rig_f_middle.01_master.R', me_wgt_rig_f_middle_01_master)
ob_wgt_rig_f_ring_01_r = bpy.data.objects.new('WGT-rig_f_ring.01.R', me_wgt_rig_f_ring_01)
ob_wgt_rig_f_ring_02_r = bpy.data.objects.new('WGT-rig_f_ring.02.R', me_wgt_rig_f_ring_02)
ob_wgt_rig_f_ring_03_r = bpy.data.objects.new('WGT-rig_f_ring.03.R', me_wgt_rig_f_ring_03)
ob_wgt_rig_f_ring_01_r_001 = bpy.data.objects.new('WGT-rig_f_ring.01.R.001', me_wgt_rig_f_ring_01_001)
ob_wgt_rig_f_ring_01_master_r = bpy.data.objects.new('WGT-rig_f_ring.01_master.R', me_wgt_rig_f_ring_01_master)
ob_wgt_rig_f_pinky_01_r = bpy.data.objects.new('WGT-rig_f_pinky.01.R', me_wgt_rig_f_pinky_01)
ob_wgt_rig_f_pinky_02_r = bpy.data.objects.new('WGT-rig_f_pinky.02.R', me_wgt_rig_f_pinky_02)
ob_wgt_rig_f_pinky_03_r = bpy.data.objects.new('WGT-rig_f_pinky.03.R', me_wgt_rig_f_pinky_03)
ob_wgt_rig_f_pinky_01_r_001 = bpy.data.objects.new('WGT-rig_f_pinky.01.R.001', me_wgt_rig_f_pinky_01_001)
ob_wgt_rig_f_pinky_01_master_r = bpy.data.objects.new('WGT-rig_f_pinky.01_master.R', me_wgt_rig_f_pinky_01_master)
ob_wgt_rig_root = bpy.data.objects.new('WGT-rig_root', me_wgt_rig_root)

# ---- transforms, parenting, visibility, modifiers, constraints
ob_han.parent = ob_rig
ob_han.location = (0.0, 0.0, 0.0)
ob_han.lock_rotations_4d = False
ob_han.empty_display_type = 'ARROWS'
ob_han.lineart.crease_threshold = 0.0
_vg = ob_han.vertex_groups.new(name='DEF-f_index.01.R')
for _i, _w in zip([4, 6, 29, 31, 36, 59, 60, 61, 64, 65, 66, 67, 290, 291, 292, 293, 294, 295, 296, 297, 298, 299, 300, 301, 302, 303, 304, 305, 307], [0.3037, 0.0546, 0.08104, 0.1466, 0.03118, 0.03868, 0.3276, 0.3607, 0.4624, 0.5109, 0.6951, 0.5266, 0.0314, 0.02976, 0.3497, 0.3293, 0.5577, 0.4027, 0.6144, 0.7275, 0.82, 0.6485, 0.4887, 0.5598, 0.07634, 0.437, 0.04251, 0.0325, 0.1067]): _vg.add([_i], _w, 'REPLACE')
_vg = ob_han.vertex_groups.new(name='DEF-f_index.02.R')
for _i, _w in zip([64, 65, 66, 67, 68, 69, 70, 71, 96, 97, 98, 99, 101, 284, 285, 286, 287, 288, 289, 290, 291, 292, 293, 294, 295, 296, 297, 298, 299, 300], [0.4867, 0.4664, 0.2789, 0.4177, 0.4851, 0.5721, 0.5712, 0.4806, 0.04341, 0.02875, 0.02744, 0.04358, 0.02969, 0.3511, 0.3607, 0.2956, 0.3229, 0.6737, 0.721, 0.7385, 0.6545, 0.5993, 0.6472, 0.4268, 0.5451, 0.3328, 0.2473, 0.1396, 0.2896, 0.03073]): _vg.add([_i], _w, 'REPLACE')
_vg = ob_han.vertex_groups.new(name='DEF-f_index.03.R')
for _i, _w in zip([68, 69, 70, 71, 96, 97, 98, 99, 100, 101, 102, 103, 156, 157, 158, 159, 160, 161, 162, 163, 164, 165, 166, 167, 168, 169, 170, 171, 172, 173, 174, 175, 284, 285, 286, 287, 288, 289, 290, 291, 292, 295], [0.4975, 0.4107, 0.4066, 0.4965, 0.9552, 0.9703, 0.9715, 0.9547, 0.9879, 0.969, 0.9926, 0.9849, 1.0, 1.0, 1.0, 1.0, 1.0, 1.0, 1.0, 1.0, 1.0, 1.0, 1.0, 1.0, 1.0, 1.0, 1.0, 1.0, 1.0, 1.0, 1.0, 1.0, 0.6352, 0.6282, 0.6937, 0.662, 0.3023, 0.2555, 0.2294, 0.314, 0.03017, 0.02602]): _vg.add([_i], _w, 'REPLACE')
_vg = ob_han.vertex_groups.new(name='DEF-thumb.01.R')
for _i, _w in zip([1, 3, 5, 7, 8, 9, 10, 11, 13, 15, 16, 19, 23, 24, 25, 26, 27, 28, 30, 32, 33, 34, 35, 36, 37, 38, 40, 41, 43, 45, 46, 48, 50, 51, 53, 55, 56, 316, 317, 318, 319, 320, 321, 322, 323, 324, 325, 326, 327, 328, 329, 330, 331, 332, 333, 334, 335, 336, 337, 338, 339, 340, 341, 342, 343, 344, 345, 346, 347], [0.1351, 0.1336, 0.5279, 0.5014, 0.3773, 0.3791, 0.3573, 0.3586, 0.8662, 0.8691, 0.09088, 0.2064, 0.03057, 0.6409, 0.9207, 0.8895, 0.4079, 0.4655, 0.4547, 0.3624, 0.3636, 0.61, 0.603, 0.05761, 0.02561, 0.2712, 0.3668, 0.197, 0.2714, 0.3659, 0.1736, 0.1771, 0.3715, 0.06221, 0.1742, 0.3702, 0.05491, 0.05616, 0.03106, 0.04242, 0.02808, 0.9025, 0.8613, 0.3001, 0.6831, 0.8827, 0.8793, 0.2836, 0.187, 0.156, 0.4895, 0.4731, 0.1572, 0.4435, 0.4485, 0.2808, 0.2784, 0.1937, 0.1889, 0.1681, 0.428, 0.4296, 0.4276, 0.2883, 0.2836, 0.2046, 0.1985, 0.4291, 0.1705]): _vg.add([_i], _w, 'REPLACE')
_vg = ob_han.vertex_groups.new(name='DEF-thumb.02.R')
for _i, _w in zip([19, 20, 21, 22, 23, 24, 25, 26, 27, 130, 132, 316, 317, 318, 319, 320, 321, 322, 323, 326], [0.09586, 0.3657, 0.908, 0.9173, 0.3857, 0.07332, 0.04076, 0.07659, 0.3342, 0.03502, 0.04561, 0.6115, 0.9438, 0.9159, 0.6396, 0.0687, 0.1064, 0.5134, 0.1107, 0.1385]): _vg.add([_i], _w, 'REPLACE')
_vg = ob_han.vertex_groups.new(name='DEF-thumb.03.R')
for _i, _w in zip([20, 21, 22, 23, 128, 129, 130, 131, 132, 133, 134, 135, 216, 217, 218, 219, 220, 221, 222, 223, 224, 225, 226, 227, 228, 229, 230, 231, 232, 233, 234, 235, 316, 318, 319, 322, 323], [0.6121, 0.07245, 0.06761, 0.5743, 0.9912, 0.9828, 0.9641, 0.9868, 0.9534, 0.9757, 0.9764, 0.9836, 1.0, 1.0, 1.0, 1.0, 1.0, 1.0, 1.0, 1.0, 1.0, 1.0, 1.0, 1.0, 1.0, 1.0, 1.0, 1.0, 1.0, 1.0, 1.0, 1.0, 0.3151, 0.03748, 0.32, 0.03446, 0.03769]): _vg.add([_i], _w, 'REPLACE')
_vg = ob_han.vertex_groups.new(name='DEF-palm.01.R')
for _i, _w in zip([4, 6, 16, 19, 24, 27, 28, 29, 31, 34, 35, 36, 37, 41, 42, 59, 60, 61, 67, 298, 299, 300, 301, 302, 303, 304, 305, 307, 322, 323, 324, 325, 326, 327], [0.6191, 0.9197, 0.8294, 0.6205, 0.2436, 0.21, 0.009774, 0.109, 0.1617, 0.09338, 0.05627, 0.6799, 0.1123, 0.02429, 0.09491, 0.04063, 0.4316, 0.3398, 0.01192, 0.02262, 0.03423, 0.2734, 0.2865, 0.9009, 0.4856, 0.05646, 0.02552, 0.1182, 0.1357, 0.1557, 0.009908, 0.008835, 0.5096, 0.7336]): _vg.add([_i], _w, 'REPLACE')
_vg = ob_han.vertex_groups.new(name='DEF-f_middle.01.R')
for _i, _w in zip([29, 31, 39, 44, 58, 59, 60, 61, 76, 77, 78, 79, 276, 277, 278, 279, 280, 281, 282, 283, 300, 301, 304, 305, 306, 307, 308, 311], [0.3921, 0.368, 0.1336, 0.1864, 0.328, 0.2927, 0.1001, 0.1422, 0.7057, 0.495, 0.5467, 0.5119, 0.5487, 0.3715, 0.2223, 0.3991, 0.847, 0.6176, 0.8236, 0.6199, 0.1053, 0.06084, 0.6747, 0.4625, 0.6438, 0.4986, 0.09112, 0.1114]): _vg.add([_i], _w, 'REPLACE')
_vg = ob_han.vertex_groups.new(name='DEF-f_middle.02.R')
for _i, _w in zip([72, 73, 74, 75, 76, 77, 78, 79, 109, 268, 269, 270, 271, 272, 273, 274, 275, 276, 277, 278, 279, 280, 281, 282, 283, 305, 307], [0.5188, 0.5136, 0.5195, 0.5071, 0.2833, 0.4553, 0.4437, 0.4368, 0.0305, 0.6569, 0.732, 0.6777, 0.7894, 0.314, 0.25, 0.3661, 0.3745, 0.4434, 0.5826, 0.7699, 0.5534, 0.1378, 0.3272, 0.1639, 0.3233, 0.02788, 0.03076]): _vg.add([_i], _w, 'REPLACE')
_vg = ob_han.vertex_groups.new(name='DEF-f_middle.03.R')
for _i, _w in zip([72, 73, 74, 75, 104, 105, 106, 107, 108, 109, 110, 111, 136, 137, 138, 139, 140, 141, 142, 143, 144, 145, 146, 147, 148, 149, 150, 151, 152, 153, 154, 155, 268, 269, 270, 271, 272, 273, 274, 275], [0.4679, 0.4674, 0.4649, 0.4884, 0.9827, 0.9895, 0.9851, 0.9747, 0.9843, 0.9684, 0.9861, 0.9743, 1.0, 1.0, 1.0, 1.0, 1.0, 1.0, 1.0, 1.0, 1.0, 1.0, 1.0, 1.0, 1.0, 1.0, 1.0, 1.0, 1.0, 1.0, 1.0, 1.0, 0.3185, 0.2492, 0.3018, 0.2042, 0.678, 0.7474, 0.623, 0.6118]): _vg.add([_i], _w, 'REPLACE')
_vg = ob_han.vertex_groups.new(name='DEF-palm.02.R')
for _i, _w in zip([1, 3, 5, 7, 8, 9, 10, 11, 13, 16, 28, 29, 30, 31, 32, 33, 34, 35, 37, 38, 40, 43, 44, 45, 46, 47, 48, 50, 53, 55, 58, 59, 60, 61, 300, 301, 304, 305, 306, 307, 311, 327, 328, 329, 330, 331, 332, 333, 334, 335, 336, 337, 338, 339, 340, 341, 342, 343, 344, 345, 346, 347], [0.004029, 0.002694, 0.126, 0.1148, 0.05592, 0.05552, 0.06192, 0.06115, 0.003162, 0.0507, 0.08544, 0.4143, 0.07748, 0.2683, 0.06132, 0.06006, 0.008774, 0.07077, 0.7223, 0.05021, 0.05837, 0.05293, 0.05983, 0.05942, 0.04031, 0.08274, 0.01857, 0.05677, 0.01939, 0.05742, 0.1677, 0.1026, 0.1281, 0.1056, 0.07906, 0.07645, 0.2095, 0.08384, 0.09141, 0.2015, 0.0206, 0.0275, 0.01315, 0.1442, 0.1121, 0.01077, 0.07636, 0.09468, 0.05104, 0.05887, 0.023, 0.02839, 0.01841, 0.1079, 0.07496, 0.1055, 0.05172, 0.06393, 0.02593, 0.03431, 0.172, 0.01532]): _vg.add([_i], _w, 'REPLACE')
_vg = ob_han.vertex_groups.new(name='DEF-f_ring.01.R')
for _i, _w in zip([39, 49, 59, 62, 63, 84, 85, 86, 87, 252, 253, 254, 255, 256, 257, 258, 259, 305, 308, 309, 310, 311, 314], [0.2703, 0.1052, 0.1561, 0.0361, 0.3215, 0.1162, 0.3999, 0.4858, 0.2724, 0.1014, 0.298, 0.2732, 0.1597, 0.1321, 0.5095, 0.6661, 0.4043, 0.1078, 0.44, 0.4696, 0.05804, 0.04123, 0.07149]): _vg.add([_i], _w, 'REPLACE')
_vg = ob_han.vertex_groups.new(name='DEF-f_ring.02.R')
for _i, _w in zip([39, 63, 80, 81, 82, 83, 84, 85, 86, 87, 112, 114, 115, 116, 117, 118, 119, 244, 245, 246, 247, 248, 249, 250, 251, 252, 253, 254, 255, 256, 257, 258, 259, 308, 309, 311], [0.03368, 0.02732, 0.5318, 0.5526, 0.8091, 0.5679, 0.8359, 0.5587, 0.4807, 0.7061, 0.04379, 0.02566, 0.0393, 0.04086, 0.06291, 0.05301, 0.0977, 0.7639, 0.7001, 0.8459, 0.7838, 0.3828, 0.4123, 0.7843, 0.4711, 0.854, 0.6659, 0.7032, 0.822, 0.8155, 0.4431, 0.2887, 0.5699, 0.05549, 0.03895, 0.02825]): _vg.add([_i], _w, 'REPLACE')
_vg = ob_han.vertex_groups.new(name='DEF-f_ring.03.R')
for _i, _w in zip([80, 81, 82, 83, 112, 113, 114, 115, 116, 117, 118, 119, 176, 177, 178, 179, 180, 181, 182, 183, 184, 185, 186, 187, 188, 189, 190, 191, 192, 193, 194, 195, 244, 245, 246, 247, 248, 249, 250, 251], [0.464, 0.4397, 0.1762, 0.425, 0.9557, 0.9754, 0.9741, 0.9604, 0.9586, 0.9362, 0.9462, 0.9008, 1.0, 1.0, 1.0, 1.0, 1.0, 1.0, 1.0, 1.0, 1.0, 1.0, 1.0, 1.0, 1.0, 1.0, 1.0, 1.0, 1.0, 1.0, 1.0, 1.0, 0.2296, 0.29, 0.135, 0.2057, 0.6141, 0.5825, 0.2035, 0.5224]): _vg.add([_i], _w, 'REPLACE')
_vg = ob_han.vertex_groups.new(name='DEF-palm.03.R')
for _i, _w in zip([1, 3, 5, 7, 8, 9, 10, 11, 12, 13, 14, 15, 18, 19, 28, 30, 32, 33, 34, 35, 36, 37, 38, 39, 40, 41, 42, 43, 44, 45, 46, 47, 48, 49, 50, 51, 52, 53, 54, 55, 56, 57, 58, 59, 62, 63, 256, 258, 305, 306, 308, 309, 310, 311, 314, 315, 324, 325, 328, 329, 330, 331, 332, 333, 334, 335, 336, 337, 338, 339, 340, 341, 342, 343, 344, 345, 346, 347], [0.5387, 0.5485, 0.2662, 0.3104, 0.362, 0.3614, 0.3468, 0.3488, 0.07438, 0.07033, 0.09651, 0.06003, 0.08195, 0.002569, 0.3425, 0.3701, 0.3536, 0.3552, 0.1924, 0.2138, 0.137, 0.09639, 0.543, 0.4928, 0.3613, 0.5356, 0.7152, 0.5433, 0.6972, 0.3601, 0.5985, 0.8486, 0.5721, 0.114, 0.3635, 0.2069, 0.09977, 0.5527, 0.2369, 0.3634, 0.2648, 0.8009, 0.4258, 0.299, 0.7122, 0.3233, 0.005514, 0.01922, 0.213, 0.2121, 0.3556, 0.2596, 0.7724, 0.766, 0.08087, 0.1484, 0.04289, 0.03165, 0.5922, 0.2856, 0.3389, 0.5966, 0.385, 0.3555, 0.5407, 0.5362, 0.5908, 0.5836, 0.6209, 0.3837, 0.4028, 0.3708, 0.5392, 0.5311, 0.602, 0.6023, 0.3166, 0.6225]): _vg.add([_i], _w, 'REPLACE')
_vg = ob_han.vertex_groups.new(name='DEF-f_pinky.01.R')
for _i, _w in zip([0, 2, 49, 54, 63, 92, 93, 94, 95, 236, 237, 238, 239, 260, 261, 262, 263, 264, 266, 309, 312, 313, 314, 315], [0.09596, 0.1562, 0.2713, 0.06617, 0.09689, 0.5181, 0.5947, 0.4466, 0.5123, 0.2904, 0.1905, 0.3347, 0.2751, 0.6329, 0.7796, 0.5997, 0.7109, 0.0269, 0.03274, 0.06584, 0.1421, 0.3878, 0.4346, 0.09544]): _vg.add([_i], _w, 'REPLACE')
_vg = ob_han.vertex_groups.new(name='DEF-f_pinky.02.R')
for _i, _w in zip([88, 89, 90, 91, 92, 93, 94, 95, 123, 126, 127, 236, 237, 238, 239, 240, 241, 242, 243, 260, 261, 262, 263, 264, 265, 266, 267, 312, 314], [0.4723, 0.5875, 0.6172, 0.6468, 0.4005, 0.372, 0.4869, 0.4484, 0.03408, 0.02533, 0.03806, 0.6424, 0.7853, 0.5989, 0.6998, 0.2863, 0.3034, 0.2543, 0.2974, 0.2679, 0.1761, 0.33, 0.2331, 0.64, 0.7596, 0.7173, 0.7975, 0.0258, 0.03224]): _vg.add([_i], _w, 'REPLACE')
_vg = ob_han.vertex_groups.new(name='DEF-f_pinky.03.R')
for _i, _w in zip([88, 89, 90, 91, 94, 120, 121, 122, 123, 124, 125, 126, 127, 196, 197, 198, 199, 200, 201, 202, 203, 204, 205, 206, 207, 208, 209, 210, 211, 212, 213, 214, 215, 236, 238, 240, 241, 242, 243, 264, 265, 266, 267], [0.5064, 0.3861, 0.3698, 0.3383, 0.02744, 0.9768, 0.9909, 0.9774, 0.9651, 0.9782, 0.99, 0.9741, 0.9611, 1.0, 1.0, 1.0, 1.0, 1.0, 1.0, 1.0, 1.0, 1.0, 1.0, 1.0, 1.0, 1.0, 1.0, 1.0, 1.0, 1.0, 1.0, 1.0, 1.0, 0.04157, 0.02675, 0.7068, 0.6834, 0.7345, 0.696, 0.3308, 0.2225, 0.2462, 0.1812]): _vg.add([_i], _w, 'REPLACE')
_vg = ob_han.vertex_groups.new(name='DEF-palm.04.R')
for _i, _w in zip([0, 1, 2, 3, 5, 7, 8, 9, 10, 11, 12, 14, 17, 18, 28, 30, 32, 33, 34, 35, 36, 38, 39, 40, 41, 42, 43, 45, 46, 47, 48, 49, 50, 51, 52, 53, 54, 55, 56, 57, 62, 63, 92, 93, 94, 95, 238, 260, 261, 262, 263, 309, 310, 312, 313, 314, 315, 328, 329, 330, 331, 332, 333, 334, 335, 336, 337, 338, 339, 340, 341, 342, 343, 344, 345, 346, 347], [0.8543, 0.2883, 0.8173, 0.2825, 0.05249, 0.05311, 0.1931, 0.1924, 0.2218, 0.2193, 0.8998, 0.8807, 0.9644, 0.9033, 0.07015, 0.07253, 0.2104, 0.209, 0.05945, 0.04963, 0.001395, 0.1195, 0.003088, 0.2016, 0.2012, 0.1242, 0.1066, 0.2024, 0.1614, 0.006857, 0.2053, 0.4703, 0.1964, 0.7068, 0.8542, 0.2226, 0.6617, 0.197, 0.659, 0.1721, 0.1928, 0.1991, 0.05963, 0.0005868, 0.004736, 0.001286, 0.02337, 0.08218, 0.02746, 0.02225, 0.03338, 0.138, 0.1157, 0.7993, 0.5918, 0.3671, 0.7211, 0.2089, 0.0557, 0.05655, 0.2061, 0.07382, 0.07157, 0.1126, 0.1045, 0.1679, 0.1736, 0.1654, 0.0622, 0.07554, 0.07343, 0.107, 0.1025, 0.1444, 0.1432, 0.06091, 0.1642]): _vg.add([_i], _w, 'REPLACE')
_m = ob_han.modifiers.new('Armature', 'ARMATURE')
_m.object = ob_rig
ob_metarig.parent = ob_han
ob_metarig.location = (0.0, 0.0, 0.0)
ob_rig.location = (0.0, 0.0, 0.0)
ob_rig.display_type = 'WIRE'
ob_wgt_rig_palm_r.location = (1.012, -0.03271, -0.1467)
ob_wgt_rig_palm_r.rotation_euler = (-1.675, 0.03674, -1.908)
ob_wgt_rig_palm_r.scale = (-1.075, -1.075, -1.075)
_m = ob_wgt_rig_palm_r.modifiers.new('subsurf', 'SUBSURF')
_m.levels = 2
ob_wgt_rig_f_index_01_r.location = (-0.5228, -0.1518, 0.9126)
ob_wgt_rig_f_index_01_r.rotation_euler = (-1.506, 0.06042, 3.029)
ob_wgt_rig_f_index_01_r.scale = (-0.7025, -0.7025, -0.7025)
ob_wgt_rig_f_index_02_r.location = (-0.5597, -0.1016, 1.612)
ob_wgt_rig_f_index_02_r.rotation_euler = (-1.436, 0.0413, 3.027)
ob_wgt_rig_f_index_02_r.scale = (-0.6311, -0.6311, -0.6311)
ob_wgt_rig_f_index_03_r.location = (-0.5756, -0.01455, 2.237)
ob_wgt_rig_f_index_03_r.rotation_euler = (-1.413, 0.08667, 3.033)
ob_wgt_rig_f_index_03_r.scale = (-0.4582, -0.4582, -0.4582)
ob_wgt_rig_f_index_01_r_001.location = (-0.6068, 0.06137, 2.688)
ob_wgt_rig_f_index_01_r_001.rotation_euler = (-1.398, 3.091, 0.108)
ob_wgt_rig_f_index_01_r_001.scale = (-0.2291, -0.2291, -0.2291)
ob_wgt_rig_f_index_01_master_r.location = (-0.5228, -0.1518, 0.9126)
ob_wgt_rig_f_index_01_master_r.rotation_euler = (-1.506, 0.06042, 3.029)
ob_wgt_rig_f_index_01_master_r.scale = (-2.94, -2.94, -2.94)
ob_wgt_rig_thumb_01_r.location = (-0.8171, -0.008014, -0.4759)
ob_wgt_rig_thumb_01_r.rotation_euler = (-2.613, 0.0154, 1.539)
ob_wgt_rig_thumb_01_r.scale = (-0.4644, -0.4644, -0.4644)
ob_wgt_rig_thumb_02_r.location = (-1.218, 0.008171, -0.2418)
ob_wgt_rig_thumb_02_r.rotation_euler = (-2.393, 0.04195, 1.511)
ob_wgt_rig_thumb_02_r.scale = (-0.5519, -0.5519, -0.5519)
ob_wgt_rig_thumb_03_r.location = (-1.621, 0.04812, 0.1333)
ob_wgt_rig_thumb_03_r.rotation_euler = (-2.3, -0.01069, 1.563)
ob_wgt_rig_thumb_03_r.scale = (-0.6152, -0.6152, -0.6152)
ob_wgt_rig_thumb_01_r_001.location = (-2.031, 0.04652, 0.5921)
ob_wgt_rig_thumb_01_r_001.rotation_euler = (2.3, -0.006816, -1.559)
ob_wgt_rig_thumb_01_r_001.scale = (-0.3076, -0.3076, -0.3076)
ob_wgt_rig_thumb_01_master_r.location = (-0.8171, -0.008014, -0.4759)
ob_wgt_rig_thumb_01_master_r.rotation_euler = (-2.613, 0.0154, 1.539)
ob_wgt_rig_thumb_01_master_r.scale = (-2.486, -2.486, -2.486)
ob_wgt_rig_f_middle_01_r.location = (0.03152, -0.2108, 0.9624)
ob_wgt_rig_f_middle_01_r.rotation_euler = (-1.526, 0.02869, 3.061)
ob_wgt_rig_f_middle_01_r.scale = (-0.7485, -0.7485, -0.7485)
ob_wgt_rig_f_middle_02_r.location = (0.01285, -0.1754, 1.71)
ob_wgt_rig_f_middle_02_r.rotation_euler = (-1.484, 0.02125, 3.06)
ob_wgt_rig_f_middle_02_r.scale = (-0.7834, -0.7834, -0.7834)
ob_wgt_rig_f_middle_03_r.location = (0.001811, -0.1065, 2.49)
ob_wgt_rig_f_middle_03_r.rotation_euler = (-1.449, 0.03835, 3.062)
ob_wgt_rig_f_middle_03_r.scale = (-0.6007, -0.6007, -0.6007)
ob_wgt_rig_f_middle_01_r_001.location = (-0.01521, -0.03207, 3.086)
ob_wgt_rig_f_middle_01_r_001.rotation_euler = (-1.445, 3.123, 0.07926)
ob_wgt_rig_f_middle_01_r_001.scale = (-0.3004, -0.3004, -0.3004)
ob_wgt_rig_f_middle_01_master_r.location = (0.03152, -0.2108, 0.9624)
ob_wgt_rig_f_middle_01_master_r.rotation_euler = (-1.526, 0.02869, 3.061)
ob_wgt_rig_f_middle_01_master_r.scale = (-3.413, -3.413, -3.413)
ob_wgt_rig_f_ring_01_r.location = (0.5798, -0.1344, 0.9813)
ob_wgt_rig_f_ring_01_r.rotation_euler = (1.572, -3.122, 0.004717)
ob_wgt_rig_f_ring_01_r.scale = (-0.698, -0.698, -0.698)
ob_wgt_rig_f_ring_02_r.location = (0.5935, -0.1339, 1.679)
ob_wgt_rig_f_ring_02_r.rotation_euler = (-1.51, -0.02125, -3.137)
ob_wgt_rig_f_ring_02_r.scale = (-0.7885, -0.7885, -0.7885)
ob_wgt_rig_f_ring_03_r.location = (0.61, -0.08575, 2.466)
ob_wgt_rig_f_ring_03_r.rotation_euler = (-1.462, -0.01709, -3.137)
ob_wgt_rig_f_ring_03_r.scale = (-0.4988, -0.4988, -0.4988)
ob_wgt_rig_f_ring_01_r_001.location = (0.6182, -0.0314, 2.962)
ob_wgt_rig_f_ring_01_r_001.rotation_euler = (-1.462, -3.126, -0.004995)
ob_wgt_rig_f_ring_01_r_001.scale = (-0.2494, -0.2494, -0.2494)
ob_wgt_rig_f_ring_01_master_r.location = (0.5798, -0.1344, 0.9813)
ob_wgt_rig_f_ring_01_master_r.rotation_euler = (1.572, -3.122, 0.004717)
ob_wgt_rig_f_ring_01_master_r.scale = (-3.177, -3.177, -3.177)
ob_wgt_rig_f_pinky_01_r.location = (1.104, -0.1066, 0.922)
ob_wgt_rig_f_pinky_01_r.rotation_euler = (-1.537, -0.01329, 3.099)
ob_wgt_rig_f_pinky_01_r.scale = (-0.5841, -0.5841, -0.5841)
ob_wgt_rig_f_pinky_02_r.location = (1.113, -0.08723, 1.506)
ob_wgt_rig_f_pinky_02_r.rotation_euler = (-1.453, -0.02041, 3.098)
ob_wgt_rig_f_pinky_02_r.scale = (-0.4968, -0.4968, -0.4968)
ob_wgt_rig_f_pinky_03_r.location = (1.126, -0.02936, 1.999)
ob_wgt_rig_f_pinky_03_r.rotation_euler = (-1.353, -0.005524, 3.1)
ob_wgt_rig_f_pinky_03_r.scale = (-0.4472, -0.4472, -0.4472)
ob_wgt_rig_f_pinky_01_r_001.location = (1.132, 0.06687, 2.436)
ob_wgt_rig_f_pinky_01_r_001.rotation_euler = (-1.355, -3.118, 0.04131)
ob_wgt_rig_f_pinky_01_r_001.scale = (-0.2236, -0.2236, -0.2236)
ob_wgt_rig_f_pinky_01_master_r.location = (1.104, -0.1066, 0.922)
ob_wgt_rig_f_pinky_01_master_r.rotation_euler = (-1.537, -0.01329, 3.099)
ob_wgt_rig_f_pinky_01_master_r.scale = (-2.489, -2.489, -2.489)
ob_wgt_rig_root.location = (0.0, 0.0, 0.0)
ob_wgt_rig_root.scale = (3.073, 3.073, 3.073)

# ---- collection membership
col_collection.objects.link(ob_han)
col_collection.objects.link(ob_metarig)
col_collection.objects.link(ob_rig)
col_wgts_rig.objects.link(ob_wgt_rig_palm_r)
col_wgts_rig.objects.link(ob_wgt_rig_f_index_01_r)
col_wgts_rig.objects.link(ob_wgt_rig_f_index_02_r)
col_wgts_rig.objects.link(ob_wgt_rig_f_index_03_r)
col_wgts_rig.objects.link(ob_wgt_rig_f_index_01_r_001)
col_wgts_rig.objects.link(ob_wgt_rig_f_index_01_master_r)
col_wgts_rig.objects.link(ob_wgt_rig_thumb_01_r)
col_wgts_rig.objects.link(ob_wgt_rig_thumb_02_r)
col_wgts_rig.objects.link(ob_wgt_rig_thumb_03_r)
col_wgts_rig.objects.link(ob_wgt_rig_thumb_01_r_001)
col_wgts_rig.objects.link(ob_wgt_rig_thumb_01_master_r)
col_wgts_rig.objects.link(ob_wgt_rig_f_middle_01_r)
col_wgts_rig.objects.link(ob_wgt_rig_f_middle_02_r)
col_wgts_rig.objects.link(ob_wgt_rig_f_middle_03_r)
col_wgts_rig.objects.link(ob_wgt_rig_f_middle_01_r_001)
col_wgts_rig.objects.link(ob_wgt_rig_f_middle_01_master_r)
col_wgts_rig.objects.link(ob_wgt_rig_f_ring_01_r)
col_wgts_rig.objects.link(ob_wgt_rig_f_ring_02_r)
col_wgts_rig.objects.link(ob_wgt_rig_f_ring_03_r)
col_wgts_rig.objects.link(ob_wgt_rig_f_ring_01_r_001)
col_wgts_rig.objects.link(ob_wgt_rig_f_ring_01_master_r)
col_wgts_rig.objects.link(ob_wgt_rig_f_pinky_01_r)
col_wgts_rig.objects.link(ob_wgt_rig_f_pinky_02_r)
col_wgts_rig.objects.link(ob_wgt_rig_f_pinky_03_r)
col_wgts_rig.objects.link(ob_wgt_rig_f_pinky_01_r_001)
col_wgts_rig.objects.link(ob_wgt_rig_f_pinky_01_master_r)
col_wgts_rig.objects.link(ob_wgt_rig_root)
def _layer_coll(name, lc=None):
    lc = lc or bpy.context.view_layer.layer_collection
    for c in lc.children:
        if c.name == name: return c
        r = _layer_coll(name, c)
        if r: return r
_layer_coll('WGTS_rig').exclude = True

# ---- scene / render settings (as saved in the file)
scene.frame_start = 1; scene.frame_end = 250; scene.frame_set(1)
scene.render.engine = 'BLENDER_EEVEE_NEXT'
scene.render.bake_bias = 0.0
scene.render.bake_samples = 0
scene.cycles.sampling_pattern = 'TABULATED_SOBOL'
scene.eevee.use_volume_custom_range = False
bpy.context.view_layer.update()

# ---- added for rendering (the .blend has no active camera and no usable light): camera, sun
cam_auto = bpy.data.cameras.new('AutoCamera')
cam_auto.lens = 50.0
cam_auto.sensor_width = 36.0
cam_auto.clip_end = 1000.0
ob_auto_camera = bpy.data.objects.new('AutoCamera', cam_auto)
scene.collection.objects.link(ob_auto_camera)
ob_auto_camera.location = (15.5379, -18.6454, 12.3183)
ob_auto_camera.rotation_euler = (1.09748, -7.21219e-08, 0.694738)
scene.camera = ob_auto_camera
light_auto_sun = bpy.data.lights.new('AutoSun', 'SUN')
light_auto_sun.energy = 3.0
light_auto_sun.angle = 0.0523599
ob_auto_sun = bpy.data.objects.new('AutoSun', light_auto_sun)
scene.collection.objects.link(ob_auto_sun)
ob_auto_sun.rotation_euler = (0.872665, 0.174533, 0.523599)
bpy.context.view_layer.update()
